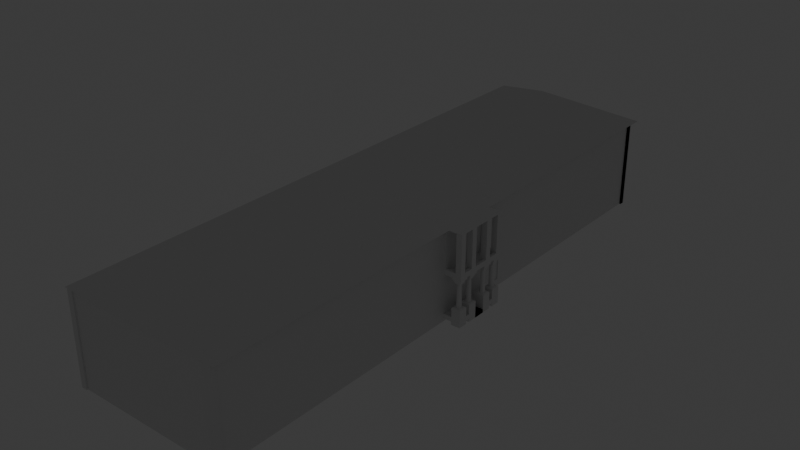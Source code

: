 # Source: Ucilishte_5_1_.blend  (saved by Blender 4.2.66; exported with 4.5.12 LTS)
import bpy
from mathutils import Matrix  # noqa: F401  (used for matrix-valued properties, if any)

bpy.ops.wm.read_factory_settings(use_empty=True)
scene = bpy.context.scene
scene.name = 'Scene'

# ---- collections
col_collection = bpy.data.collections.new('Collection'); scene.collection.children.link(col_collection)

# ---- materials (node trees are filled in below, after node groups)
mat_material = bpy.data.materials.new('Material')
mat_material.alpha_threshold = 0.0
mat_material.roughness = 0.5
mat_material.line_color = (0.0, 0.0, 0.0, 1.0)

# ---- material node trees
mat_material.use_nodes = True; mat_material.node_tree.nodes.clear()
_N = mat_material.node_tree.nodes; _L = mat_material.node_tree.links
n0 = _N.new('ShaderNodeOutputMaterial'); n0.name = 'Material Output'; n0.location = (300, 300)
n1 = _N.new('ShaderNodeBsdfPrincipled'); n1.name = 'Principled BSDF'; n1.location = (10, 300)
n1.inputs[3].default_value = 1.45
_L.new(n1.outputs[0], n0.inputs[0])
n0.is_active_output = True

# ---- world
world_world = bpy.data.worlds.new('World'); scene.world = world_world
world_world.use_nodes = True; world_world.node_tree.nodes.clear()
_N = world_world.node_tree.nodes; _L = world_world.node_tree.links
n0 = _N.new('ShaderNodeOutputWorld'); n0.name = 'World Output'; n0.location = (300, 300)
n1 = _N.new('ShaderNodeBackground'); n1.name = 'Background'; n1.location = (10, 300)
n1.inputs[0].default_value = (0.05088, 0.05088, 0.05088, 1.0)
_L.new(n1.outputs[0], n0.inputs[0])
n0.is_active_output = True
world_world.color = (0.05088, 0.05088, 0.05088)
world_world.sun_shadow_jitter_overblur = 0.0

# ---- lights
light_light = bpy.data.lights.new('Light', 'POINT')
light_light.energy = 1000.0
light_light.shadow_soft_size = 0.1

# ---- meshes
me_cube = bpy.data.meshes.new('Cube')
me_cube.from_pydata([(-1.405, 27.14, 5.31), (-1.405, 27.14, -4.29), (-1.405, -32.96, 5.31), (-1.405, -32.96, -4.29), (-18.11, 27.14, 5.31), (-18.11, 27.14, -4.29), (-18.11, -32.96, 5.31), (-18.11, -32.96, -4.29)], [], [(0, 4, 6, 2), (3, 2, 6, 7), (7, 6, 4, 5), (5, 1, 3, 7), (1, 0, 2, 3), (5, 4, 0, 1)])
_uv = me_cube.uv_layers.new(name='UVMap')
_uv.uv.foreach_set('vector', [0.625, 0.5, 0.875, 0.5, 0.875, 0.75, 0.625, 0.75, 0.375, 0.75, 0.625, 0.75, 0.625, 1.0, 0.375, 1.0, 0.375, 0.0, 0.625, 0.0, 0.625, 0.25, 0.375, 0.25, 0.125, 0.5, 0.375, 0.5, 0.375, 0.75, 0.125, 0.75, 0.375, 0.5, 0.625, 0.5, 0.625, 0.75, 0.375, 0.75, 0.375, 0.25, 0.625, 0.25, 0.625, 0.5, 0.375, 0.5])
me_cube.materials.append(mat_material)
me_cube.use_mirror_vertex_groups = False
me_cube.update()
me_cube_001 = bpy.data.meshes.new('Cube.001')
me_cube_001.from_pydata([(-1.0, -2.893, 0.0), (-1.0, 2.893, 0.0), (0.006, 2.361, 2.0), (1.0, -2.893, 0.0), (0.006, -2.361, 2.0), (1.0, 2.893, 0.0)], [], [(0, 4, 2, 1), (1, 2, 5), (5, 2, 4, 3), (3, 4, 0), (1, 5, 3, 0)])
_uv = me_cube_001.uv_layers.new(name='UVMap')
_uv.uv.foreach_set('vector', [0.375, 0.0, 0.625, 0.0, 0.625, 0.25, 0.375, 0.25, 0.375, 0.25, 0.625, 0.5, 0.375, 0.5, 0.375, 0.5, 0.625, 0.5, 0.625, 0.75, 0.375, 0.75, 0.375, 0.75, 0.625, 1.0, 0.375, 1.0, 0.125, 0.5, 0.375, 0.5, 0.375, 0.75, 0.125, 0.75])
me_cube_001.update()
me_cube_002 = bpy.data.meshes.new('Cube.002')
me_cube_002.from_pydata([(1.901, -3.0, -0.03), (1.901, -3.0, 0.03), (-8.941e-08, -3.0, -0.03), (-8.941e-08, -3.0, 0.03), (1.901, 3.0, -0.03), (1.901, 3.0, 0.03), (-2.682e-07, 3.0, -0.03), (-2.682e-07, 3.0, 0.03)], [], [(0, 1, 3, 2), (2, 3, 7, 6), (6, 7, 5, 4), (4, 5, 1, 0), (2, 6, 4, 0), (7, 3, 1, 5)])
_uv = me_cube_002.uv_layers.new(name='UVMap')
_uv.uv.foreach_set('vector', [0.375, 0.0, 0.625, 0.0, 0.625, 0.25, 0.375, 0.25, 0.375, 0.25, 0.625, 0.25, 0.625, 0.5, 0.375, 0.5, 0.375, 0.5, 0.625, 0.5, 0.625, 0.75, 0.375, 0.75, 0.375, 0.75, 0.625, 0.75, 0.625, 1.0, 0.375, 1.0, 0.125, 0.5, 0.375, 0.5, 0.375, 0.75, 0.125, 0.75, 0.625, 0.5, 0.875, 0.5, 0.875, 0.75, 0.625, 0.75])
me_cube_002.update()
me_cube_003 = bpy.data.meshes.new('Cube.003')
me_cube_003.from_pydata([(-0.305, 0.0, -0.49), (-0.305, 0.0, 4.026), (-0.305, 0.61, -0.49), (-0.305, 0.61, 4.026), (0.305, 0.0, -0.49), (0.305, 0.0, 4.026), (0.305, 0.61, -0.49), (0.305, 0.61, 4.026)], [], [(0, 1, 3, 2), (2, 3, 7, 6), (6, 7, 5, 4), (4, 5, 1, 0), (2, 6, 4, 0), (7, 3, 1, 5)])
_uv = me_cube_003.uv_layers.new(name='UVMap')
_uv.uv.foreach_set('vector', [0.375, 0.0, 0.625, 0.0, 0.625, 0.25, 0.375, 0.25, 0.375, 0.25, 0.625, 0.25, 0.625, 0.5, 0.375, 0.5, 0.375, 0.5, 0.625, 0.5, 0.625, 0.75, 0.375, 0.75, 0.375, 0.75, 0.625, 0.75, 0.625, 1.0, 0.375, 1.0, 0.125, 0.5, 0.375, 0.5, 0.375, 0.75, 0.125, 0.75, 0.625, 0.5, 0.875, 0.5, 0.875, 0.75, 0.625, 0.75])
me_cube_003.update()
me_cube_005 = bpy.data.meshes.new('Cube.005')
me_cube_005.from_pydata([(-0.305, 0.0, -0.49), (-0.305, 0.0, 4.02), (-0.305, 0.61, -0.49), (-0.305, 0.61, 4.02), (0.305, 0.0, -0.49), (0.305, 0.0, 4.02), (0.305, 0.61, -0.49), (0.305, 0.61, 4.02)], [], [(0, 1, 3, 2), (2, 3, 7, 6), (6, 7, 5, 4), (4, 5, 1, 0), (2, 6, 4, 0), (7, 3, 1, 5)])
_uv = me_cube_005.uv_layers.new(name='UVMap')
_uv.uv.foreach_set('vector', [0.375, 0.0, 0.625, 0.0, 0.625, 0.25, 0.375, 0.25, 0.375, 0.25, 0.625, 0.25, 0.625, 0.5, 0.375, 0.5, 0.375, 0.5, 0.625, 0.5, 0.625, 0.75, 0.375, 0.75, 0.375, 0.75, 0.625, 0.75, 0.625, 1.0, 0.375, 1.0, 0.125, 0.5, 0.375, 0.5, 0.375, 0.75, 0.125, 0.75, 0.625, 0.5, 0.875, 0.5, 0.875, 0.75, 0.625, 0.75])
me_cube_005.update()
me_cube_006 = bpy.data.meshes.new('Cube.006')
me_cube_006.from_pydata([(-0.305, -0.305, 1.49e-07), (-0.305, -0.305, 4.516), (-0.305, 0.305, 1.49e-07), (-0.305, 0.305, 4.516), (0.305, -0.305, 1.49e-07), (0.305, -0.305, 4.516), (0.305, 0.305, 1.49e-07), (0.305, 0.305, 4.516)], [], [(0, 1, 3, 2), (2, 3, 7, 6), (6, 7, 5, 4), (4, 5, 1, 0), (2, 6, 4, 0), (7, 3, 1, 5)])
_uv = me_cube_006.uv_layers.new(name='UVMap')
_uv.uv.foreach_set('vector', [0.375, 0.0, 0.625, 0.0, 0.625, 0.25, 0.375, 0.25, 0.375, 0.25, 0.625, 0.25, 0.625, 0.5, 0.375, 0.5, 0.375, 0.5, 0.625, 0.5, 0.625, 0.75, 0.375, 0.75, 0.375, 0.75, 0.625, 0.75, 0.625, 1.0, 0.375, 1.0, 0.125, 0.5, 0.375, 0.5, 0.375, 0.75, 0.125, 0.75, 0.625, 0.5, 0.875, 0.5, 0.875, 0.75, 0.625, 0.75])
me_cube_006.update()
me_cube_007 = bpy.data.meshes.new('Cube.007')
me_cube_007.from_pydata([(-0.305, 0.0, -0.49), (-0.305, 0.0, 4.026), (-0.305, 0.61, -0.49), (-0.305, 0.61, 4.026), (0.305, 0.0, -0.49), (0.305, 0.0, 4.026), (0.305, 0.61, -0.49), (0.305, 0.61, 4.026)], [], [(0, 1, 3, 2), (2, 3, 7, 6), (6, 7, 5, 4), (4, 5, 1, 0), (2, 6, 4, 0), (7, 3, 1, 5)])
_uv = me_cube_007.uv_layers.new(name='UVMap')
_uv.uv.foreach_set('vector', [0.375, 0.0, 0.625, 0.0, 0.625, 0.25, 0.375, 0.25, 0.375, 0.25, 0.625, 0.25, 0.625, 0.5, 0.375, 0.5, 0.375, 0.5, 0.625, 0.5, 0.625, 0.75, 0.375, 0.75, 0.375, 0.75, 0.625, 0.75, 0.625, 1.0, 0.375, 1.0, 0.125, 0.5, 0.375, 0.5, 0.375, 0.75, 0.125, 0.75, 0.625, 0.5, 0.875, 0.5, 0.875, 0.75, 0.625, 0.75])
me_cube_007.update()
me_cube_008 = bpy.data.meshes.new('Cube.008')
me_cube_008.from_pydata([(-0.0001321, 5.394e-07, -0.001116), (-0.0001321, 5.394e-07, 4.509), (-0.0001321, 0.46, -0.001116), (-0.0001321, 0.46, 4.509), (0.1399, 5.394e-07, -0.001116), (0.1399, 5.394e-07, 4.509), (0.1399, 0.46, -0.001116), (0.1399, 0.46, 4.509)], [], [(0, 1, 3, 2), (2, 3, 7, 6), (6, 7, 5, 4), (4, 5, 1, 0), (2, 6, 4, 0), (7, 3, 1, 5)])
_uv = me_cube_008.uv_layers.new(name='UVMap')
_uv.uv.foreach_set('vector', [0.375, 0.0, 0.625, 0.0, 0.625, 0.25, 0.375, 0.25, 0.375, 0.25, 0.625, 0.25, 0.625, 0.5, 0.375, 0.5, 0.375, 0.5, 0.625, 0.5, 0.625, 0.75, 0.375, 0.75, 0.375, 0.75, 0.625, 0.75, 0.625, 1.0, 0.375, 1.0, 0.125, 0.5, 0.375, 0.5, 0.375, 0.75, 0.125, 0.75, 0.625, 0.5, 0.875, 0.5, 0.875, 0.75, 0.625, 0.75])
me_cube_008.update()
me_cube_009 = bpy.data.meshes.new('Cube.009')
me_cube_009.from_pydata([(-0.0001321, 5.394e-07, -0.0002704), (-0.0001321, 5.394e-07, 4.51), (-0.0001321, 0.46, -0.0002704), (-0.0001321, 0.46, 4.51), (0.1399, 5.394e-07, -0.0002704), (0.1399, 5.394e-07, 4.51), (0.1399, 0.46, -0.0002704), (0.1399, 0.46, 4.51)], [], [(0, 1, 3, 2), (2, 3, 7, 6), (6, 7, 5, 4), (4, 5, 1, 0), (2, 6, 4, 0), (7, 3, 1, 5)])
_uv = me_cube_009.uv_layers.new(name='UVMap')
_uv.uv.foreach_set('vector', [0.375, 0.0, 0.625, 0.0, 0.625, 0.25, 0.375, 0.25, 0.375, 0.25, 0.625, 0.25, 0.625, 0.5, 0.375, 0.5, 0.375, 0.5, 0.625, 0.5, 0.625, 0.75, 0.375, 0.75, 0.375, 0.75, 0.625, 0.75, 0.625, 1.0, 0.375, 1.0, 0.125, 0.5, 0.375, 0.5, 0.375, 0.75, 0.125, 0.75, 0.625, 0.5, 0.875, 0.5, 0.875, 0.75, 0.625, 0.75])
me_cube_009.update()
me_cube_010 = bpy.data.meshes.new('Cube.010')
me_cube_010.from_pydata([(-0.1525, -0.82, -0.25), (-0.1525, -0.82, 0.25), (-0.1525, 0.74, -0.25), (-0.1525, 0.74, 0.25), (0.1525, -0.82, -0.25), (0.1525, -0.82, 0.25), (0.1525, 0.74, -0.25), (0.1525, 0.74, 0.25)], [], [(0, 1, 3, 2), (2, 3, 7, 6), (6, 7, 5, 4), (4, 5, 1, 0), (2, 6, 4, 0), (7, 3, 1, 5)])
_uv = me_cube_010.uv_layers.new(name='UVMap')
_uv.uv.foreach_set('vector', [0.375, 0.0, 0.625, 0.0, 0.625, 0.25, 0.375, 0.25, 0.375, 0.25, 0.625, 0.25, 0.625, 0.5, 0.375, 0.5, 0.375, 0.5, 0.625, 0.5, 0.625, 0.75, 0.375, 0.75, 0.375, 0.75, 0.625, 0.75, 0.625, 1.0, 0.375, 1.0, 0.125, 0.5, 0.375, 0.5, 0.375, 0.75, 0.125, 0.75, 0.625, 0.5, 0.875, 0.5, 0.875, 0.75, 0.625, 0.75])
me_cube_010.update()
me_cube_011 = bpy.data.meshes.new('Cube.011')
me_cube_011.from_pydata([(-0.1525, -0.2297, -0.25), (-0.1525, -0.2297, 0.25), (-0.1525, 0.7703, -0.25), (-0.1525, 0.7703, 0.25), (0.1525, -0.2297, -0.25), (0.1525, -0.2297, 0.25), (0.1525, 0.7703, -0.25), (0.1525, 0.7703, 0.25)], [], [(0, 1, 3, 2), (2, 3, 7, 6), (6, 7, 5, 4), (4, 5, 1, 0), (2, 6, 4, 0), (7, 3, 1, 5)])
_uv = me_cube_011.uv_layers.new(name='UVMap')
_uv.uv.foreach_set('vector', [0.375, 0.0, 0.625, 0.0, 0.625, 0.25, 0.375, 0.25, 0.375, 0.25, 0.625, 0.25, 0.625, 0.5, 0.375, 0.5, 0.375, 0.5, 0.625, 0.5, 0.625, 0.75, 0.375, 0.75, 0.375, 0.75, 0.625, 0.75, 0.625, 1.0, 0.375, 1.0, 0.125, 0.5, 0.375, 0.5, 0.375, 0.75, 0.125, 0.75, 0.625, 0.5, 0.875, 0.5, 0.875, 0.75, 0.625, 0.75])
me_cube_011.update()
me_cube_004 = bpy.data.meshes.new('Cube.004')
me_cube_004.from_pydata([(-0.1525, -0.2297, -0.25), (-0.1525, -0.2297, 0.25), (-0.1525, 0.7703, -0.25), (-0.1525, 0.7703, 0.25), (0.1525, -0.2297, -0.25), (0.1525, -0.2297, 0.25), (0.1525, 0.7703, -0.25), (0.1525, 0.7703, 0.25)], [], [(0, 1, 3, 2), (2, 3, 7, 6), (6, 7, 5, 4), (4, 5, 1, 0), (2, 6, 4, 0), (7, 3, 1, 5)])
_uv = me_cube_004.uv_layers.new(name='UVMap')
_uv.uv.foreach_set('vector', [0.375, 0.0, 0.625, 0.0, 0.625, 0.25, 0.375, 0.25, 0.375, 0.25, 0.625, 0.25, 0.625, 0.5, 0.375, 0.5, 0.375, 0.5, 0.625, 0.5, 0.625, 0.75, 0.375, 0.75, 0.375, 0.75, 0.625, 0.75, 0.625, 1.0, 0.375, 1.0, 0.125, 0.5, 0.375, 0.5, 0.375, 0.75, 0.125, 0.75, 0.625, 0.5, 0.875, 0.5, 0.875, 0.75, 0.625, 0.75])
me_cube_004.update()
me_cube_012 = bpy.data.meshes.new('Cube.012')
me_cube_012.from_pydata([(-0.1525, -0.7823, -0.25), (-0.1525, -0.7823, 0.25), (-0.1525, 0.3685, -0.25), (-0.1525, 0.3685, 0.25), (0.1525, -0.7823, -0.25), (0.1525, -0.7823, 0.25), (0.1525, 0.3685, -0.25), (0.1525, 0.3685, 0.25)], [], [(0, 1, 3, 2), (2, 3, 7, 6), (6, 7, 5, 4), (4, 5, 1, 0), (2, 6, 4, 0), (7, 3, 1, 5)])
_uv = me_cube_012.uv_layers.new(name='UVMap')
_uv.uv.foreach_set('vector', [0.375, 0.0, 0.625, 0.0, 0.625, 0.25, 0.375, 0.25, 0.375, 0.25, 0.625, 0.25, 0.625, 0.5, 0.375, 0.5, 0.375, 0.5, 0.625, 0.5, 0.625, 0.75, 0.375, 0.75, 0.375, 0.75, 0.625, 0.75, 0.625, 1.0, 0.375, 1.0, 0.125, 0.5, 0.375, 0.5, 0.375, 0.75, 0.125, 0.75, 0.625, 0.5, 0.875, 0.5, 0.875, 0.75, 0.625, 0.75])
me_cube_012.update()
me_cube_014 = bpy.data.meshes.new('Cube.014')
me_cube_014.from_pydata([(-0.1525, -0.7823, -0.25), (-0.1525, -0.7823, 0.25), (-0.1525, 0.3685, -0.25), (-0.1525, 0.3685, 0.25), (0.1525, -0.7823, -0.25), (0.1525, -0.7823, 0.25), (0.1525, 0.3685, -0.25), (0.1525, 0.3685, 0.25)], [], [(0, 1, 3, 2), (2, 3, 7, 6), (6, 7, 5, 4), (4, 5, 1, 0), (2, 6, 4, 0), (7, 3, 1, 5)])
_uv = me_cube_014.uv_layers.new(name='UVMap')
_uv.uv.foreach_set('vector', [0.375, 0.0, 0.625, 0.0, 0.625, 0.25, 0.375, 0.25, 0.375, 0.25, 0.625, 0.25, 0.625, 0.5, 0.375, 0.5, 0.375, 0.5, 0.625, 0.5, 0.625, 0.75, 0.375, 0.75, 0.375, 0.75, 0.625, 0.75, 0.625, 1.0, 0.375, 1.0, 0.125, 0.5, 0.375, 0.5, 0.375, 0.75, 0.125, 0.75, 0.625, 0.5, 0.875, 0.5, 0.875, 0.75, 0.625, 0.75])
me_cube_014.update()
me_cube_015 = bpy.data.meshes.new('Cube.015')
me_cube_015.from_pydata([(-1.9, -6.0, -0.06001), (-1.9, -6.0, -1.099e-05), (-1.9, -7.153e-07, -0.06001), (-1.9, -7.153e-07, -1.099e-05), (9.06e-07, -6.0, -0.06001), (9.06e-07, -6.0, -1.099e-05), (9.06e-07, -7.153e-07, -0.06001), (9.06e-07, -7.153e-07, -1.099e-05)], [], [(0, 1, 3, 2), (2, 3, 7, 6), (6, 7, 5, 4), (4, 5, 1, 0), (2, 6, 4, 0), (7, 3, 1, 5)])
_uv = me_cube_015.uv_layers.new(name='UVMap')
_uv.uv.foreach_set('vector', [0.375, 0.0, 0.625, 0.0, 0.625, 0.25, 0.375, 0.25, 0.375, 0.25, 0.625, 0.25, 0.625, 0.5, 0.375, 0.5, 0.375, 0.5, 0.625, 0.5, 0.625, 0.75, 0.375, 0.75, 0.375, 0.75, 0.625, 0.75, 0.625, 1.0, 0.375, 1.0, 0.125, 0.5, 0.375, 0.5, 0.375, 0.75, 0.125, 0.75, 0.625, 0.5, 0.875, 0.5, 0.875, 0.75, 0.625, 0.75])
me_cube_015.update()
me_cube_017 = bpy.data.meshes.new('Cube.017')
me_cube_017.from_pydata([(-0.49, -0.49, 1.937e-07), (-0.49, -0.49, 0.2), (-0.49, 0.49, 1.937e-07), (-0.49, 0.49, 0.2), (0.49, -0.49, 1.937e-07), (0.49, -0.49, 0.2), (0.49, 0.49, 1.937e-07), (0.49, 0.49, 0.2)], [], [(0, 1, 3, 2), (2, 3, 7, 6), (6, 7, 5, 4), (4, 5, 1, 0), (2, 6, 4, 0), (7, 3, 1, 5)])
_uv = me_cube_017.uv_layers.new(name='UVMap')
_uv.uv.foreach_set('vector', [0.375, 0.0, 0.625, 0.0, 0.625, 0.25, 0.375, 0.25, 0.375, 0.25, 0.625, 0.25, 0.625, 0.5, 0.375, 0.5, 0.375, 0.5, 0.625, 0.5, 0.625, 0.75, 0.375, 0.75, 0.375, 0.75, 0.625, 0.75, 0.625, 1.0, 0.375, 1.0, 0.125, 0.5, 0.375, 0.5, 0.375, 0.75, 0.125, 0.75, 0.625, 0.5, 0.875, 0.5, 0.875, 0.75, 0.625, 0.75])
me_cube_017.update()
me_cube_018 = bpy.data.meshes.new('Cube.018')
me_cube_018.from_pydata([(-0.98, -0.98, -0.2), (-0.98, -0.98, 0.0), (-0.98, -1.168e-07, -0.2), (-0.98, -1.168e-07, 0.0), (9.346e-07, -0.98, -0.2), (9.346e-07, -0.98, 0.0), (9.346e-07, -1.168e-07, -0.2), (9.346e-07, -1.168e-07, 0.0)], [], [(0, 1, 3, 2), (2, 3, 7, 6), (6, 7, 5, 4), (4, 5, 1, 0), (2, 6, 4, 0), (7, 3, 1, 5)])
_uv = me_cube_018.uv_layers.new(name='UVMap')
_uv.uv.foreach_set('vector', [0.375, 0.0, 0.625, 0.0, 0.625, 0.25, 0.375, 0.25, 0.375, 0.25, 0.625, 0.25, 0.625, 0.5, 0.375, 0.5, 0.375, 0.5, 0.625, 0.5, 0.625, 0.75, 0.375, 0.75, 0.375, 0.75, 0.625, 0.75, 0.625, 1.0, 0.375, 1.0, 0.125, 0.5, 0.375, 0.5, 0.375, 0.75, 0.125, 0.75, 0.625, 0.5, 0.875, 0.5, 0.875, 0.75, 0.625, 0.75])
me_cube_018.update()
me_cube_019 = bpy.data.meshes.new('Cube.019')
me_cube_019.from_pydata([(-0.49, -0.49, -0.2), (-0.49, -0.49, -9.537e-08), (-0.49, 0.49, -0.2), (-0.49, 0.49, -9.537e-08), (0.49, -0.49, -0.2), (0.49, -0.49, -9.537e-08), (0.49, 0.49, -0.2), (0.49, 0.49, -9.537e-08)], [], [(0, 1, 3, 2), (2, 3, 7, 6), (6, 7, 5, 4), (4, 5, 1, 0), (2, 6, 4, 0), (7, 3, 1, 5)])
_uv = me_cube_019.uv_layers.new(name='UVMap')
_uv.uv.foreach_set('vector', [0.375, 0.0, 0.625, 0.0, 0.625, 0.25, 0.375, 0.25, 0.375, 0.25, 0.625, 0.25, 0.625, 0.5, 0.375, 0.5, 0.375, 0.5, 0.625, 0.5, 0.625, 0.75, 0.375, 0.75, 0.375, 0.75, 0.625, 0.75, 0.625, 1.0, 0.375, 1.0, 0.125, 0.5, 0.375, 0.5, 0.375, 0.75, 0.125, 0.75, 0.625, 0.5, 0.875, 0.5, 0.875, 0.75, 0.625, 0.75])
me_cube_019.update()
me_cube_020 = bpy.data.meshes.new('Cube.020')
me_cube_020.from_pydata([(-0.49, -0.49, -0.2), (-0.49, -0.49, -9.537e-08), (-0.49, 0.49, -0.2), (-0.49, 0.49, -9.537e-08), (0.49, -0.49, -0.2), (0.49, -0.49, -9.537e-08), (0.49, 0.49, -0.2), (0.49, 0.49, -9.537e-08)], [], [(0, 1, 3, 2), (2, 3, 7, 6), (6, 7, 5, 4), (4, 5, 1, 0), (2, 6, 4, 0), (7, 3, 1, 5)])
_uv = me_cube_020.uv_layers.new(name='UVMap')
_uv.uv.foreach_set('vector', [0.375, 0.0, 0.625, 0.0, 0.625, 0.25, 0.375, 0.25, 0.375, 0.25, 0.625, 0.25, 0.625, 0.5, 0.375, 0.5, 0.375, 0.5, 0.625, 0.5, 0.625, 0.75, 0.375, 0.75, 0.375, 0.75, 0.625, 0.75, 0.625, 1.0, 0.375, 1.0, 0.125, 0.5, 0.375, 0.5, 0.375, 0.75, 0.125, 0.75, 0.625, 0.5, 0.875, 0.5, 0.875, 0.75, 0.625, 0.75])
me_cube_020.update()
me_cube_021 = bpy.data.meshes.new('Cube.021')
me_cube_021.from_pydata([(-0.7504, -0.7504, -1.7), (-1.347, -1.347, -1.729e-06), (-0.7504, 0.7504, -1.7), (-1.347, 1.347, -1.729e-06), (0.7504, -0.7504, -1.7), (1.347, -1.347, -1.729e-06), (0.7504, 0.7504, -1.7), (1.347, 1.347, -1.729e-06)], [], [(0, 1, 3, 2), (2, 3, 7, 6), (6, 7, 5, 4), (4, 5, 1, 0), (2, 6, 4, 0), (7, 3, 1, 5)])
_uv = me_cube_021.uv_layers.new(name='UVMap')
_uv.uv.foreach_set('vector', [0.375, 0.0, 0.625, 0.0, 0.625, 0.25, 0.375, 0.25, 0.375, 0.25, 0.625, 0.25, 0.625, 0.5, 0.375, 0.5, 0.375, 0.5, 0.625, 0.5, 0.625, 0.75, 0.375, 0.75, 0.375, 0.75, 0.625, 0.75, 0.625, 1.0, 0.375, 1.0, 0.125, 0.5, 0.375, 0.5, 0.375, 0.75, 0.125, 0.75, 0.625, 0.5, 0.875, 0.5, 0.875, 0.75, 0.625, 0.75])
me_cube_021.update()
me_cube_022 = bpy.data.meshes.new('Cube.022')
me_cube_022.from_pydata([(-0.7504, -0.7504, -1.7), (-1.347, -1.347, -1.729e-06), (-0.7504, 0.7504, -1.7), (-1.347, 1.347, -1.729e-06), (0.7504, -0.7504, -1.7), (1.347, -1.347, -1.729e-06), (0.7504, 0.7504, -1.7), (1.347, 1.347, -1.729e-06)], [], [(0, 1, 3, 2), (2, 3, 7, 6), (6, 7, 5, 4), (4, 5, 1, 0), (2, 6, 4, 0), (7, 3, 1, 5)])
_uv = me_cube_022.uv_layers.new(name='UVMap')
_uv.uv.foreach_set('vector', [0.375, 0.0, 0.625, 0.0, 0.625, 0.25, 0.375, 0.25, 0.375, 0.25, 0.625, 0.25, 0.625, 0.5, 0.375, 0.5, 0.375, 0.5, 0.625, 0.5, 0.625, 0.75, 0.375, 0.75, 0.375, 0.75, 0.625, 0.75, 0.625, 1.0, 0.375, 1.0, 0.125, 0.5, 0.375, 0.5, 0.375, 0.75, 0.125, 0.75, 0.625, 0.5, 0.875, 0.5, 0.875, 0.75, 0.625, 0.75])
me_cube_022.update()
me_cube_023 = bpy.data.meshes.new('Cube.023')
me_cube_023.from_pydata([(-0.7504, -0.7504, -1.7), (-1.347, -1.347, -1.729e-06), (-0.7504, 0.7504, -1.7), (-1.347, 1.347, -1.729e-06), (0.7504, -0.7504, -1.7), (1.347, -1.347, -1.729e-06), (0.7504, 0.7504, -1.7), (1.347, 1.347, -1.729e-06)], [], [(0, 1, 3, 2), (2, 3, 7, 6), (6, 7, 5, 4), (4, 5, 1, 0), (2, 6, 4, 0), (7, 3, 1, 5)])
_uv = me_cube_023.uv_layers.new(name='UVMap')
_uv.uv.foreach_set('vector', [0.375, 0.0, 0.625, 0.0, 0.625, 0.25, 0.375, 0.25, 0.375, 0.25, 0.625, 0.25, 0.625, 0.5, 0.375, 0.5, 0.375, 0.5, 0.625, 0.5, 0.625, 0.75, 0.375, 0.75, 0.375, 0.75, 0.625, 0.75, 0.625, 1.0, 0.375, 1.0, 0.125, 0.5, 0.375, 0.5, 0.375, 0.75, 0.125, 0.75, 0.625, 0.5, 0.875, 0.5, 0.875, 0.75, 0.625, 0.75])
me_cube_023.update()
me_cube_024 = bpy.data.meshes.new('Cube.024')
me_cube_024.from_pydata([(-0.7504, -0.7504, -1.7), (-1.347, -1.347, -1.729e-06), (-0.7504, 0.7504, -1.7), (-1.347, 1.347, -1.729e-06), (0.7504, -0.7504, -1.7), (1.347, -1.347, -1.729e-06), (0.7504, 0.7504, -1.7), (1.347, 1.347, -1.729e-06)], [], [(0, 1, 3, 2), (2, 3, 7, 6), (6, 7, 5, 4), (4, 5, 1, 0), (2, 6, 4, 0), (7, 3, 1, 5)])
_uv = me_cube_024.uv_layers.new(name='UVMap')
_uv.uv.foreach_set('vector', [0.375, 0.0, 0.625, 0.0, 0.625, 0.25, 0.375, 0.25, 0.375, 0.25, 0.625, 0.25, 0.625, 0.5, 0.375, 0.5, 0.375, 0.5, 0.625, 0.5, 0.625, 0.75, 0.375, 0.75, 0.375, 0.75, 0.625, 0.75, 0.625, 1.0, 0.375, 1.0, 0.125, 0.5, 0.375, 0.5, 0.375, 0.75, 0.125, 0.75, 0.625, 0.5, 0.875, 0.5, 0.875, 0.75, 0.625, 0.75])
me_cube_024.update()
me_cylinder_001 = bpy.data.meshes.new('Cylinder.001')
me_cylinder_001.from_pydata([(0.0, 1.0, -3.4), (6.427e-07, 0.8315, -5.948e-07), (0.1951, 0.9808, -3.4), (0.1622, 0.8155, -5.948e-07), (0.3827, 0.9239, -3.4), (0.3182, 0.7682, -5.948e-07), (0.5556, 0.8315, -3.4), (0.462, 0.6914, -5.948e-07), (0.7071, 0.7071, -3.4), (0.588, 0.588, -5.948e-07), (0.8315, 0.5556, -3.4), (0.6914, 0.462, -5.948e-07), (0.9239, 0.3827, -3.4), (0.7682, 0.3182, -5.948e-07), (0.9808, 0.1951, -3.4), (0.8155, 0.1622, -5.948e-07), (1.0, -9.537e-07, -3.4), (0.8315, -1.114e-06, -5.948e-07), (0.9808, -0.1951, -3.4), (0.8155, -0.1622, -5.948e-07), (0.9239, -0.3827, -3.4), (0.7682, -0.3182, -5.948e-07), (0.8315, -0.5556, -3.4), (0.6914, -0.462, -5.948e-07), (0.7071, -0.7071, -3.4), (0.588, -0.588, -5.948e-07), (0.5556, -0.8315, -3.4), (0.462, -0.6914, -5.948e-07), (0.3827, -0.9239, -3.4), (0.3182, -0.7682, -5.948e-07), (0.1951, -0.9808, -3.4), (0.1622, -0.8155, -5.948e-07), (0.0, -1.0, -3.4), (6.427e-07, -0.8315, -5.948e-07), (-0.1951, -0.9808, -3.4), (-0.1622, -0.8155, -5.948e-07), (-0.3827, -0.9239, -3.4), (-0.3182, -0.7682, -5.948e-07), (-0.5556, -0.8315, -3.4), (-0.462, -0.6914, -5.948e-07), (-0.7071, -0.7071, -3.4), (-0.588, -0.588, -5.948e-07), (-0.8315, -0.5556, -3.4), (-0.6914, -0.462, -5.948e-07), (-0.9239, -0.3827, -3.4), (-0.7682, -0.3182, -5.948e-07), (-0.9808, -0.1951, -3.4), (-0.8155, -0.1622, -5.948e-07), (-1.0, -9.537e-07, -3.4), (-0.8315, -1.114e-06, -5.948e-07), (-0.9808, 0.1951, -3.4), (-0.8155, 0.1622, -5.948e-07), (-0.9239, 0.3827, -3.4), (-0.7682, 0.3182, -5.948e-07), (-0.8315, 0.5556, -3.4), (-0.6914, 0.462, -5.948e-07), (-0.7071, 0.7071, -3.4), (-0.588, 0.588, -5.948e-07), (-0.5556, 0.8315, -3.4), (-0.462, 0.6914, -5.948e-07), (-0.3827, 0.9239, -3.4), (-0.3182, 0.7682, -5.948e-07), (-0.1951, 0.9808, -3.4), (-0.1622, 0.8155, -5.948e-07)], [], [(0, 1, 3, 2), (2, 3, 5, 4), (4, 5, 7, 6), (6, 7, 9, 8), (8, 9, 11, 10), (10, 11, 13, 12), (12, 13, 15, 14), (14, 15, 17, 16), (16, 17, 19, 18), (18, 19, 21, 20), (20, 21, 23, 22), (22, 23, 25, 24), (24, 25, 27, 26), (26, 27, 29, 28), (28, 29, 31, 30), (30, 31, 33, 32), (32, 33, 35, 34), (34, 35, 37, 36), (36, 37, 39, 38), (38, 39, 41, 40), (40, 41, 43, 42), (42, 43, 45, 44), (44, 45, 47, 46), (46, 47, 49, 48), (48, 49, 51, 50), (50, 51, 53, 52), (52, 53, 55, 54), (54, 55, 57, 56), (56, 57, 59, 58), (58, 59, 61, 60), (3, 1, 63, 61, 59, 57, 55, 53, 51, 49, 47, 45, 43, 41, 39, 37, 35, 33, 31, 29, 27, 25, 23, 21, 19, 17, 15, 13, 11, 9, 7, 5), (60, 61, 63, 62), (62, 63, 1, 0), (0, 2, 4, 6, 8, 10, 12, 14, 16, 18, 20, 22, 24, 26, 28, 30, 32, 34, 36, 38, 40, 42, 44, 46, 48, 50, 52, 54, 56, 58, 60, 62)])
_uv = me_cylinder_001.uv_layers.new(name='UVMap')
_uv.uv.foreach_set('vector', [1.0, 0.5, 1.0, 1.0, 0.9688, 1.0, 0.9688, 0.5, 0.9688, 0.5, 0.9688, 1.0, 0.9375, 1.0, 0.9375, 0.5, 0.9375, 0.5, 0.9375, 1.0, 0.9062, 1.0, 0.9062, 0.5, 0.9062, 0.5, 0.9062, 1.0, 0.875, 1.0, 0.875, 0.5, 0.875, 0.5, 0.875, 1.0, 0.8438, 1.0, 0.8438, 0.5, 0.8438, 0.5, 0.8438, 1.0, 0.8125, 1.0, 0.8125, 0.5, 0.8125, 0.5, 0.8125, 1.0, 0.7812, 1.0, 0.7812, 0.5, 0.7812, 0.5, 0.7812, 1.0, 0.75, 1.0, 0.75, 0.5, 0.75, 0.5, 0.75, 1.0, 0.7188, 1.0, 0.7188, 0.5, 0.7188, 0.5, 0.7188, 1.0, 0.6875, 1.0, 0.6875, 0.5, 0.6875, 0.5, 0.6875, 1.0, 0.6562, 1.0, 0.6562, 0.5, 0.6562, 0.5, 0.6562, 1.0, 0.625, 1.0, 0.625, 0.5, 0.625, 0.5, 0.625, 1.0, 0.5938, 1.0, 0.5938, 0.5, 0.5938, 0.5, 0.5938, 1.0, 0.5625, 1.0, 0.5625, 0.5, 0.5625, 0.5, 0.5625, 1.0, 0.5312, 1.0, 0.5312, 0.5, 0.5312, 0.5, 0.5312, 1.0, 0.5, 1.0, 0.5, 0.5, 0.5, 0.5, 0.5, 1.0, 0.4688, 1.0, 0.4688, 0.5, 0.4688, 0.5, 0.4688, 1.0, 0.4375, 1.0, 0.4375, 0.5, 0.4375, 0.5, 0.4375, 1.0, 0.4062, 1.0, 0.4062, 0.5, 0.4062, 0.5, 0.4062, 1.0, 0.375, 1.0, 0.375, 0.5, 0.375, 0.5, 0.375, 1.0, 0.3438, 1.0, 0.3438, 0.5, 0.3438, 0.5, 0.3438, 1.0, 0.3125, 1.0, 0.3125, 0.5, 0.3125, 0.5, 0.3125, 1.0, 0.2812, 1.0, 0.2812, 0.5, 0.2812, 0.5, 0.2812, 1.0, 0.25, 1.0, 0.25, 0.5, 0.25, 0.5, 0.25, 1.0, 0.2188, 1.0, 0.2188, 0.5, 0.2188, 0.5, 0.2188, 1.0, 0.1875, 1.0, 0.1875, 0.5, 0.1875, 0.5, 0.1875, 1.0, 0.1562, 1.0, 0.1562, 0.5, 0.1562, 0.5, 0.1562, 1.0, 0.125, 1.0, 0.125, 0.5, 0.125, 0.5, 0.125, 1.0, 0.09375, 1.0, 0.09375, 0.5, 0.09375, 0.5, 0.09375, 1.0, 0.0625, 1.0, 0.0625, 0.5, 0.2968, 0.4854, 0.25, 0.49, 0.2032, 0.4854, 0.1582, 0.4717, 0.1167, 0.4496, 0.08029, 0.4197, 0.05045, 0.3833, 0.02827, 0.3418, 0.01461, 0.2968, 0.01, 0.25, 0.01461, 0.2032, 0.02827, 0.1582, 0.05045, 0.1167, 0.08029, 0.08029, 0.1167, 0.05045, 0.1582, 0.02827, 0.2032, 0.01461, 0.25, 0.01, 0.2968, 0.01461, 0.3418, 0.02827, 0.3833, 0.05045, 0.4197, 0.08029, 0.4496, 0.1167, 0.4717, 0.1582, 0.4854, 0.2032, 0.49, 0.25, 0.4854, 0.2968, 0.4717, 0.3418, 0.4496, 0.3833, 0.4197, 0.4197, 0.3833, 0.4496, 0.3418, 0.4717, 0.0625, 0.5, 0.0625, 1.0, 0.03125, 1.0, 0.03125, 0.5, 0.03125, 0.5, 0.03125, 1.0, 0.0, 1.0, 0.0, 0.5, 0.75, 0.49, 0.7968, 0.4854, 0.8418, 0.4717, 0.8833, 0.4496, 0.9197, 0.4197, 0.9496, 0.3833, 0.9717, 0.3418, 0.9854, 0.2968, 0.99, 0.25, 0.9854, 0.2032, 0.9717, 0.1582, 0.9496, 0.1167, 0.9197, 0.08029, 0.8833, 0.05045, 0.8418, 0.02827, 0.7968, 0.01461, 0.75, 0.01, 0.7032, 0.01461, 0.6582, 0.02827, 0.6167, 0.05045, 0.5803, 0.08029, 0.5504, 0.1167, 0.5283, 0.1582, 0.5146, 0.2032, 0.51, 0.25, 0.5146, 0.2968, 0.5283, 0.3418, 0.5504, 0.3833, 0.5803, 0.4197, 0.6167, 0.4496, 0.6582, 0.4717, 0.7032, 0.4854])
me_cylinder_001.update()
me_cylinder_002 = bpy.data.meshes.new('Cylinder.002')
me_cylinder_002.from_pydata([(0.0, 1.0, -3.4), (6.427e-07, 0.8315, -5.948e-07), (0.1951, 0.9808, -3.4), (0.1622, 0.8155, -5.948e-07), (0.3827, 0.9239, -3.4), (0.3182, 0.7682, -5.948e-07), (0.5556, 0.8315, -3.4), (0.462, 0.6914, -5.948e-07), (0.7071, 0.7071, -3.4), (0.588, 0.588, -5.948e-07), (0.8315, 0.5556, -3.4), (0.6914, 0.462, -5.948e-07), (0.9239, 0.3827, -3.4), (0.7682, 0.3182, -5.948e-07), (0.9808, 0.1951, -3.4), (0.8155, 0.1622, -5.948e-07), (1.0, -9.537e-07, -3.4), (0.8315, -1.114e-06, -5.948e-07), (0.9808, -0.1951, -3.4), (0.8155, -0.1622, -5.948e-07), (0.9239, -0.3827, -3.4), (0.7682, -0.3182, -5.948e-07), (0.8315, -0.5556, -3.4), (0.6914, -0.462, -5.948e-07), (0.7071, -0.7071, -3.4), (0.588, -0.588, -5.948e-07), (0.5556, -0.8315, -3.4), (0.462, -0.6914, -5.948e-07), (0.3827, -0.9239, -3.4), (0.3182, -0.7682, -5.948e-07), (0.1951, -0.9808, -3.4), (0.1622, -0.8155, -5.948e-07), (0.0, -1.0, -3.4), (6.427e-07, -0.8315, -5.948e-07), (-0.1951, -0.9808, -3.4), (-0.1622, -0.8155, -5.948e-07), (-0.3827, -0.9239, -3.4), (-0.3182, -0.7682, -5.948e-07), (-0.5556, -0.8315, -3.4), (-0.462, -0.6914, -5.948e-07), (-0.7071, -0.7071, -3.4), (-0.588, -0.588, -5.948e-07), (-0.8315, -0.5556, -3.4), (-0.6914, -0.462, -5.948e-07), (-0.9239, -0.3827, -3.4), (-0.7682, -0.3182, -5.948e-07), (-0.9808, -0.1951, -3.4), (-0.8155, -0.1622, -5.948e-07), (-1.0, -9.537e-07, -3.4), (-0.8315, -1.114e-06, -5.948e-07), (-0.9808, 0.1951, -3.4), (-0.8155, 0.1622, -5.948e-07), (-0.9239, 0.3827, -3.4), (-0.7682, 0.3182, -5.948e-07), (-0.8315, 0.5556, -3.4), (-0.6914, 0.462, -5.948e-07), (-0.7071, 0.7071, -3.4), (-0.588, 0.588, -5.948e-07), (-0.5556, 0.8315, -3.4), (-0.462, 0.6914, -5.948e-07), (-0.3827, 0.9239, -3.4), (-0.3182, 0.7682, -5.948e-07), (-0.1951, 0.9808, -3.4), (-0.1622, 0.8155, -5.948e-07)], [], [(0, 1, 3, 2), (2, 3, 5, 4), (4, 5, 7, 6), (6, 7, 9, 8), (8, 9, 11, 10), (10, 11, 13, 12), (12, 13, 15, 14), (14, 15, 17, 16), (16, 17, 19, 18), (18, 19, 21, 20), (20, 21, 23, 22), (22, 23, 25, 24), (24, 25, 27, 26), (26, 27, 29, 28), (28, 29, 31, 30), (30, 31, 33, 32), (32, 33, 35, 34), (34, 35, 37, 36), (36, 37, 39, 38), (38, 39, 41, 40), (40, 41, 43, 42), (42, 43, 45, 44), (44, 45, 47, 46), (46, 47, 49, 48), (48, 49, 51, 50), (50, 51, 53, 52), (52, 53, 55, 54), (54, 55, 57, 56), (56, 57, 59, 58), (58, 59, 61, 60), (3, 1, 63, 61, 59, 57, 55, 53, 51, 49, 47, 45, 43, 41, 39, 37, 35, 33, 31, 29, 27, 25, 23, 21, 19, 17, 15, 13, 11, 9, 7, 5), (60, 61, 63, 62), (62, 63, 1, 0), (0, 2, 4, 6, 8, 10, 12, 14, 16, 18, 20, 22, 24, 26, 28, 30, 32, 34, 36, 38, 40, 42, 44, 46, 48, 50, 52, 54, 56, 58, 60, 62)])
_uv = me_cylinder_002.uv_layers.new(name='UVMap')
_uv.uv.foreach_set('vector', [1.0, 0.5, 1.0, 1.0, 0.9688, 1.0, 0.9688, 0.5, 0.9688, 0.5, 0.9688, 1.0, 0.9375, 1.0, 0.9375, 0.5, 0.9375, 0.5, 0.9375, 1.0, 0.9062, 1.0, 0.9062, 0.5, 0.9062, 0.5, 0.9062, 1.0, 0.875, 1.0, 0.875, 0.5, 0.875, 0.5, 0.875, 1.0, 0.8438, 1.0, 0.8438, 0.5, 0.8438, 0.5, 0.8438, 1.0, 0.8125, 1.0, 0.8125, 0.5, 0.8125, 0.5, 0.8125, 1.0, 0.7812, 1.0, 0.7812, 0.5, 0.7812, 0.5, 0.7812, 1.0, 0.75, 1.0, 0.75, 0.5, 0.75, 0.5, 0.75, 1.0, 0.7188, 1.0, 0.7188, 0.5, 0.7188, 0.5, 0.7188, 1.0, 0.6875, 1.0, 0.6875, 0.5, 0.6875, 0.5, 0.6875, 1.0, 0.6562, 1.0, 0.6562, 0.5, 0.6562, 0.5, 0.6562, 1.0, 0.625, 1.0, 0.625, 0.5, 0.625, 0.5, 0.625, 1.0, 0.5938, 1.0, 0.5938, 0.5, 0.5938, 0.5, 0.5938, 1.0, 0.5625, 1.0, 0.5625, 0.5, 0.5625, 0.5, 0.5625, 1.0, 0.5312, 1.0, 0.5312, 0.5, 0.5312, 0.5, 0.5312, 1.0, 0.5, 1.0, 0.5, 0.5, 0.5, 0.5, 0.5, 1.0, 0.4688, 1.0, 0.4688, 0.5, 0.4688, 0.5, 0.4688, 1.0, 0.4375, 1.0, 0.4375, 0.5, 0.4375, 0.5, 0.4375, 1.0, 0.4062, 1.0, 0.4062, 0.5, 0.4062, 0.5, 0.4062, 1.0, 0.375, 1.0, 0.375, 0.5, 0.375, 0.5, 0.375, 1.0, 0.3438, 1.0, 0.3438, 0.5, 0.3438, 0.5, 0.3438, 1.0, 0.3125, 1.0, 0.3125, 0.5, 0.3125, 0.5, 0.3125, 1.0, 0.2812, 1.0, 0.2812, 0.5, 0.2812, 0.5, 0.2812, 1.0, 0.25, 1.0, 0.25, 0.5, 0.25, 0.5, 0.25, 1.0, 0.2188, 1.0, 0.2188, 0.5, 0.2188, 0.5, 0.2188, 1.0, 0.1875, 1.0, 0.1875, 0.5, 0.1875, 0.5, 0.1875, 1.0, 0.1562, 1.0, 0.1562, 0.5, 0.1562, 0.5, 0.1562, 1.0, 0.125, 1.0, 0.125, 0.5, 0.125, 0.5, 0.125, 1.0, 0.09375, 1.0, 0.09375, 0.5, 0.09375, 0.5, 0.09375, 1.0, 0.0625, 1.0, 0.0625, 0.5, 0.2968, 0.4854, 0.25, 0.49, 0.2032, 0.4854, 0.1582, 0.4717, 0.1167, 0.4496, 0.08029, 0.4197, 0.05045, 0.3833, 0.02827, 0.3418, 0.01461, 0.2968, 0.01, 0.25, 0.01461, 0.2032, 0.02827, 0.1582, 0.05045, 0.1167, 0.08029, 0.08029, 0.1167, 0.05045, 0.1582, 0.02827, 0.2032, 0.01461, 0.25, 0.01, 0.2968, 0.01461, 0.3418, 0.02827, 0.3833, 0.05045, 0.4197, 0.08029, 0.4496, 0.1167, 0.4717, 0.1582, 0.4854, 0.2032, 0.49, 0.25, 0.4854, 0.2968, 0.4717, 0.3418, 0.4496, 0.3833, 0.4197, 0.4197, 0.3833, 0.4496, 0.3418, 0.4717, 0.0625, 0.5, 0.0625, 1.0, 0.03125, 1.0, 0.03125, 0.5, 0.03125, 0.5, 0.03125, 1.0, 0.0, 1.0, 0.0, 0.5, 0.75, 0.49, 0.7968, 0.4854, 0.8418, 0.4717, 0.8833, 0.4496, 0.9197, 0.4197, 0.9496, 0.3833, 0.9717, 0.3418, 0.9854, 0.2968, 0.99, 0.25, 0.9854, 0.2032, 0.9717, 0.1582, 0.9496, 0.1167, 0.9197, 0.08029, 0.8833, 0.05045, 0.8418, 0.02827, 0.7968, 0.01461, 0.75, 0.01, 0.7032, 0.01461, 0.6582, 0.02827, 0.6167, 0.05045, 0.5803, 0.08029, 0.5504, 0.1167, 0.5283, 0.1582, 0.5146, 0.2032, 0.51, 0.25, 0.5146, 0.2968, 0.5283, 0.3418, 0.5504, 0.3833, 0.5803, 0.4197, 0.6167, 0.4496, 0.6582, 0.4717, 0.7032, 0.4854])
me_cylinder_002.update()
me_cylinder_003 = bpy.data.meshes.new('Cylinder.003')
me_cylinder_003.from_pydata([(0.0, 1.0, -3.4), (6.427e-07, 0.8315, -5.948e-07), (0.1951, 0.9808, -3.4), (0.1622, 0.8155, -5.948e-07), (0.3827, 0.9239, -3.4), (0.3182, 0.7682, -5.948e-07), (0.5556, 0.8315, -3.4), (0.462, 0.6914, -5.948e-07), (0.7071, 0.7071, -3.4), (0.588, 0.588, -5.948e-07), (0.8315, 0.5556, -3.4), (0.6914, 0.462, -5.948e-07), (0.9239, 0.3827, -3.4), (0.7682, 0.3182, -5.948e-07), (0.9808, 0.1951, -3.4), (0.8155, 0.1622, -5.948e-07), (1.0, -9.537e-07, -3.4), (0.8315, -1.114e-06, -5.948e-07), (0.9808, -0.1951, -3.4), (0.8155, -0.1622, -5.948e-07), (0.9239, -0.3827, -3.4), (0.7682, -0.3182, -5.948e-07), (0.8315, -0.5556, -3.4), (0.6914, -0.462, -5.948e-07), (0.7071, -0.7071, -3.4), (0.588, -0.588, -5.948e-07), (0.5556, -0.8315, -3.4), (0.462, -0.6914, -5.948e-07), (0.3827, -0.9239, -3.4), (0.3182, -0.7682, -5.948e-07), (0.1951, -0.9808, -3.4), (0.1622, -0.8155, -5.948e-07), (0.0, -1.0, -3.4), (6.427e-07, -0.8315, -5.948e-07), (-0.1951, -0.9808, -3.4), (-0.1622, -0.8155, -5.948e-07), (-0.3827, -0.9239, -3.4), (-0.3182, -0.7682, -5.948e-07), (-0.5556, -0.8315, -3.4), (-0.462, -0.6914, -5.948e-07), (-0.7071, -0.7071, -3.4), (-0.588, -0.588, -5.948e-07), (-0.8315, -0.5556, -3.4), (-0.6914, -0.462, -5.948e-07), (-0.9239, -0.3827, -3.4), (-0.7682, -0.3182, -5.948e-07), (-0.9808, -0.1951, -3.4), (-0.8155, -0.1622, -5.948e-07), (-1.0, -9.537e-07, -3.4), (-0.8315, -1.114e-06, -5.948e-07), (-0.9808, 0.1951, -3.4), (-0.8155, 0.1622, -5.948e-07), (-0.9239, 0.3827, -3.4), (-0.7682, 0.3182, -5.948e-07), (-0.8315, 0.5556, -3.4), (-0.6914, 0.462, -5.948e-07), (-0.7071, 0.7071, -3.4), (-0.588, 0.588, -5.948e-07), (-0.5556, 0.8315, -3.4), (-0.462, 0.6914, -5.948e-07), (-0.3827, 0.9239, -3.4), (-0.3182, 0.7682, -5.948e-07), (-0.1951, 0.9808, -3.4), (-0.1622, 0.8155, -5.948e-07)], [], [(0, 1, 3, 2), (2, 3, 5, 4), (4, 5, 7, 6), (6, 7, 9, 8), (8, 9, 11, 10), (10, 11, 13, 12), (12, 13, 15, 14), (14, 15, 17, 16), (16, 17, 19, 18), (18, 19, 21, 20), (20, 21, 23, 22), (22, 23, 25, 24), (24, 25, 27, 26), (26, 27, 29, 28), (28, 29, 31, 30), (30, 31, 33, 32), (32, 33, 35, 34), (34, 35, 37, 36), (36, 37, 39, 38), (38, 39, 41, 40), (40, 41, 43, 42), (42, 43, 45, 44), (44, 45, 47, 46), (46, 47, 49, 48), (48, 49, 51, 50), (50, 51, 53, 52), (52, 53, 55, 54), (54, 55, 57, 56), (56, 57, 59, 58), (58, 59, 61, 60), (3, 1, 63, 61, 59, 57, 55, 53, 51, 49, 47, 45, 43, 41, 39, 37, 35, 33, 31, 29, 27, 25, 23, 21, 19, 17, 15, 13, 11, 9, 7, 5), (60, 61, 63, 62), (62, 63, 1, 0), (0, 2, 4, 6, 8, 10, 12, 14, 16, 18, 20, 22, 24, 26, 28, 30, 32, 34, 36, 38, 40, 42, 44, 46, 48, 50, 52, 54, 56, 58, 60, 62)])
_uv = me_cylinder_003.uv_layers.new(name='UVMap')
_uv.uv.foreach_set('vector', [1.0, 0.5, 1.0, 1.0, 0.9688, 1.0, 0.9688, 0.5, 0.9688, 0.5, 0.9688, 1.0, 0.9375, 1.0, 0.9375, 0.5, 0.9375, 0.5, 0.9375, 1.0, 0.9062, 1.0, 0.9062, 0.5, 0.9062, 0.5, 0.9062, 1.0, 0.875, 1.0, 0.875, 0.5, 0.875, 0.5, 0.875, 1.0, 0.8438, 1.0, 0.8438, 0.5, 0.8438, 0.5, 0.8438, 1.0, 0.8125, 1.0, 0.8125, 0.5, 0.8125, 0.5, 0.8125, 1.0, 0.7812, 1.0, 0.7812, 0.5, 0.7812, 0.5, 0.7812, 1.0, 0.75, 1.0, 0.75, 0.5, 0.75, 0.5, 0.75, 1.0, 0.7188, 1.0, 0.7188, 0.5, 0.7188, 0.5, 0.7188, 1.0, 0.6875, 1.0, 0.6875, 0.5, 0.6875, 0.5, 0.6875, 1.0, 0.6562, 1.0, 0.6562, 0.5, 0.6562, 0.5, 0.6562, 1.0, 0.625, 1.0, 0.625, 0.5, 0.625, 0.5, 0.625, 1.0, 0.5938, 1.0, 0.5938, 0.5, 0.5938, 0.5, 0.5938, 1.0, 0.5625, 1.0, 0.5625, 0.5, 0.5625, 0.5, 0.5625, 1.0, 0.5312, 1.0, 0.5312, 0.5, 0.5312, 0.5, 0.5312, 1.0, 0.5, 1.0, 0.5, 0.5, 0.5, 0.5, 0.5, 1.0, 0.4688, 1.0, 0.4688, 0.5, 0.4688, 0.5, 0.4688, 1.0, 0.4375, 1.0, 0.4375, 0.5, 0.4375, 0.5, 0.4375, 1.0, 0.4062, 1.0, 0.4062, 0.5, 0.4062, 0.5, 0.4062, 1.0, 0.375, 1.0, 0.375, 0.5, 0.375, 0.5, 0.375, 1.0, 0.3438, 1.0, 0.3438, 0.5, 0.3438, 0.5, 0.3438, 1.0, 0.3125, 1.0, 0.3125, 0.5, 0.3125, 0.5, 0.3125, 1.0, 0.2812, 1.0, 0.2812, 0.5, 0.2812, 0.5, 0.2812, 1.0, 0.25, 1.0, 0.25, 0.5, 0.25, 0.5, 0.25, 1.0, 0.2188, 1.0, 0.2188, 0.5, 0.2188, 0.5, 0.2188, 1.0, 0.1875, 1.0, 0.1875, 0.5, 0.1875, 0.5, 0.1875, 1.0, 0.1562, 1.0, 0.1562, 0.5, 0.1562, 0.5, 0.1562, 1.0, 0.125, 1.0, 0.125, 0.5, 0.125, 0.5, 0.125, 1.0, 0.09375, 1.0, 0.09375, 0.5, 0.09375, 0.5, 0.09375, 1.0, 0.0625, 1.0, 0.0625, 0.5, 0.2968, 0.4854, 0.25, 0.49, 0.2032, 0.4854, 0.1582, 0.4717, 0.1167, 0.4496, 0.08029, 0.4197, 0.05045, 0.3833, 0.02827, 0.3418, 0.01461, 0.2968, 0.01, 0.25, 0.01461, 0.2032, 0.02827, 0.1582, 0.05045, 0.1167, 0.08029, 0.08029, 0.1167, 0.05045, 0.1582, 0.02827, 0.2032, 0.01461, 0.25, 0.01, 0.2968, 0.01461, 0.3418, 0.02827, 0.3833, 0.05045, 0.4197, 0.08029, 0.4496, 0.1167, 0.4717, 0.1582, 0.4854, 0.2032, 0.49, 0.25, 0.4854, 0.2968, 0.4717, 0.3418, 0.4496, 0.3833, 0.4197, 0.4197, 0.3833, 0.4496, 0.3418, 0.4717, 0.0625, 0.5, 0.0625, 1.0, 0.03125, 1.0, 0.03125, 0.5, 0.03125, 0.5, 0.03125, 1.0, 0.0, 1.0, 0.0, 0.5, 0.75, 0.49, 0.7968, 0.4854, 0.8418, 0.4717, 0.8833, 0.4496, 0.9197, 0.4197, 0.9496, 0.3833, 0.9717, 0.3418, 0.9854, 0.2968, 0.99, 0.25, 0.9854, 0.2032, 0.9717, 0.1582, 0.9496, 0.1167, 0.9197, 0.08029, 0.8833, 0.05045, 0.8418, 0.02827, 0.7968, 0.01461, 0.75, 0.01, 0.7032, 0.01461, 0.6582, 0.02827, 0.6167, 0.05045, 0.5803, 0.08029, 0.5504, 0.1167, 0.5283, 0.1582, 0.5146, 0.2032, 0.51, 0.25, 0.5146, 0.2968, 0.5283, 0.3418, 0.5504, 0.3833, 0.5803, 0.4197, 0.6167, 0.4496, 0.6582, 0.4717, 0.7032, 0.4854])
me_cylinder_003.update()
me_cylinder_004 = bpy.data.meshes.new('Cylinder.004')
me_cylinder_004.from_pydata([(0.0, 1.0, -3.4), (6.427e-07, 0.8315, -5.948e-07), (0.1951, 0.9808, -3.4), (0.1622, 0.8155, -5.948e-07), (0.3827, 0.9239, -3.4), (0.3182, 0.7682, -5.948e-07), (0.5556, 0.8315, -3.4), (0.462, 0.6914, -5.948e-07), (0.7071, 0.7071, -3.4), (0.588, 0.588, -5.948e-07), (0.8315, 0.5556, -3.4), (0.6914, 0.462, -5.948e-07), (0.9239, 0.3827, -3.4), (0.7682, 0.3182, -5.948e-07), (0.9808, 0.1951, -3.4), (0.8155, 0.1622, -5.948e-07), (1.0, -9.537e-07, -3.4), (0.8315, -1.114e-06, -5.948e-07), (0.9808, -0.1951, -3.4), (0.8155, -0.1622, -5.948e-07), (0.9239, -0.3827, -3.4), (0.7682, -0.3182, -5.948e-07), (0.8315, -0.5556, -3.4), (0.6914, -0.462, -5.948e-07), (0.7071, -0.7071, -3.4), (0.588, -0.588, -5.948e-07), (0.5556, -0.8315, -3.4), (0.462, -0.6914, -5.948e-07), (0.3827, -0.9239, -3.4), (0.3182, -0.7682, -5.948e-07), (0.1951, -0.9808, -3.4), (0.1622, -0.8155, -5.948e-07), (0.0, -1.0, -3.4), (6.427e-07, -0.8315, -5.948e-07), (-0.1951, -0.9808, -3.4), (-0.1622, -0.8155, -5.948e-07), (-0.3827, -0.9239, -3.4), (-0.3182, -0.7682, -5.948e-07), (-0.5556, -0.8315, -3.4), (-0.462, -0.6914, -5.948e-07), (-0.7071, -0.7071, -3.4), (-0.588, -0.588, -5.948e-07), (-0.8315, -0.5556, -3.4), (-0.6914, -0.462, -5.948e-07), (-0.9239, -0.3827, -3.4), (-0.7682, -0.3182, -5.948e-07), (-0.9808, -0.1951, -3.4), (-0.8155, -0.1622, -5.948e-07), (-1.0, -9.537e-07, -3.4), (-0.8315, -1.114e-06, -5.948e-07), (-0.9808, 0.1951, -3.4), (-0.8155, 0.1622, -5.948e-07), (-0.9239, 0.3827, -3.4), (-0.7682, 0.3182, -5.948e-07), (-0.8315, 0.5556, -3.4), (-0.6914, 0.462, -5.948e-07), (-0.7071, 0.7071, -3.4), (-0.588, 0.588, -5.948e-07), (-0.5556, 0.8315, -3.4), (-0.462, 0.6914, -5.948e-07), (-0.3827, 0.9239, -3.4), (-0.3182, 0.7682, -5.948e-07), (-0.1951, 0.9808, -3.4), (-0.1622, 0.8155, -5.948e-07)], [], [(0, 1, 3, 2), (2, 3, 5, 4), (4, 5, 7, 6), (6, 7, 9, 8), (8, 9, 11, 10), (10, 11, 13, 12), (12, 13, 15, 14), (14, 15, 17, 16), (16, 17, 19, 18), (18, 19, 21, 20), (20, 21, 23, 22), (22, 23, 25, 24), (24, 25, 27, 26), (26, 27, 29, 28), (28, 29, 31, 30), (30, 31, 33, 32), (32, 33, 35, 34), (34, 35, 37, 36), (36, 37, 39, 38), (38, 39, 41, 40), (40, 41, 43, 42), (42, 43, 45, 44), (44, 45, 47, 46), (46, 47, 49, 48), (48, 49, 51, 50), (50, 51, 53, 52), (52, 53, 55, 54), (54, 55, 57, 56), (56, 57, 59, 58), (58, 59, 61, 60), (3, 1, 63, 61, 59, 57, 55, 53, 51, 49, 47, 45, 43, 41, 39, 37, 35, 33, 31, 29, 27, 25, 23, 21, 19, 17, 15, 13, 11, 9, 7, 5), (60, 61, 63, 62), (62, 63, 1, 0), (0, 2, 4, 6, 8, 10, 12, 14, 16, 18, 20, 22, 24, 26, 28, 30, 32, 34, 36, 38, 40, 42, 44, 46, 48, 50, 52, 54, 56, 58, 60, 62)])
_uv = me_cylinder_004.uv_layers.new(name='UVMap')
_uv.uv.foreach_set('vector', [1.0, 0.5, 1.0, 1.0, 0.9688, 1.0, 0.9688, 0.5, 0.9688, 0.5, 0.9688, 1.0, 0.9375, 1.0, 0.9375, 0.5, 0.9375, 0.5, 0.9375, 1.0, 0.9062, 1.0, 0.9062, 0.5, 0.9062, 0.5, 0.9062, 1.0, 0.875, 1.0, 0.875, 0.5, 0.875, 0.5, 0.875, 1.0, 0.8438, 1.0, 0.8438, 0.5, 0.8438, 0.5, 0.8438, 1.0, 0.8125, 1.0, 0.8125, 0.5, 0.8125, 0.5, 0.8125, 1.0, 0.7812, 1.0, 0.7812, 0.5, 0.7812, 0.5, 0.7812, 1.0, 0.75, 1.0, 0.75, 0.5, 0.75, 0.5, 0.75, 1.0, 0.7188, 1.0, 0.7188, 0.5, 0.7188, 0.5, 0.7188, 1.0, 0.6875, 1.0, 0.6875, 0.5, 0.6875, 0.5, 0.6875, 1.0, 0.6562, 1.0, 0.6562, 0.5, 0.6562, 0.5, 0.6562, 1.0, 0.625, 1.0, 0.625, 0.5, 0.625, 0.5, 0.625, 1.0, 0.5938, 1.0, 0.5938, 0.5, 0.5938, 0.5, 0.5938, 1.0, 0.5625, 1.0, 0.5625, 0.5, 0.5625, 0.5, 0.5625, 1.0, 0.5312, 1.0, 0.5312, 0.5, 0.5312, 0.5, 0.5312, 1.0, 0.5, 1.0, 0.5, 0.5, 0.5, 0.5, 0.5, 1.0, 0.4688, 1.0, 0.4688, 0.5, 0.4688, 0.5, 0.4688, 1.0, 0.4375, 1.0, 0.4375, 0.5, 0.4375, 0.5, 0.4375, 1.0, 0.4062, 1.0, 0.4062, 0.5, 0.4062, 0.5, 0.4062, 1.0, 0.375, 1.0, 0.375, 0.5, 0.375, 0.5, 0.375, 1.0, 0.3438, 1.0, 0.3438, 0.5, 0.3438, 0.5, 0.3438, 1.0, 0.3125, 1.0, 0.3125, 0.5, 0.3125, 0.5, 0.3125, 1.0, 0.2812, 1.0, 0.2812, 0.5, 0.2812, 0.5, 0.2812, 1.0, 0.25, 1.0, 0.25, 0.5, 0.25, 0.5, 0.25, 1.0, 0.2188, 1.0, 0.2188, 0.5, 0.2188, 0.5, 0.2188, 1.0, 0.1875, 1.0, 0.1875, 0.5, 0.1875, 0.5, 0.1875, 1.0, 0.1562, 1.0, 0.1562, 0.5, 0.1562, 0.5, 0.1562, 1.0, 0.125, 1.0, 0.125, 0.5, 0.125, 0.5, 0.125, 1.0, 0.09375, 1.0, 0.09375, 0.5, 0.09375, 0.5, 0.09375, 1.0, 0.0625, 1.0, 0.0625, 0.5, 0.2968, 0.4854, 0.25, 0.49, 0.2032, 0.4854, 0.1582, 0.4717, 0.1167, 0.4496, 0.08029, 0.4197, 0.05045, 0.3833, 0.02827, 0.3418, 0.01461, 0.2968, 0.01, 0.25, 0.01461, 0.2032, 0.02827, 0.1582, 0.05045, 0.1167, 0.08029, 0.08029, 0.1167, 0.05045, 0.1582, 0.02827, 0.2032, 0.01461, 0.25, 0.01, 0.2968, 0.01461, 0.3418, 0.02827, 0.3833, 0.05045, 0.4197, 0.08029, 0.4496, 0.1167, 0.4717, 0.1582, 0.4854, 0.2032, 0.49, 0.25, 0.4854, 0.2968, 0.4717, 0.3418, 0.4496, 0.3833, 0.4197, 0.4197, 0.3833, 0.4496, 0.3418, 0.4717, 0.0625, 0.5, 0.0625, 1.0, 0.03125, 1.0, 0.03125, 0.5, 0.03125, 0.5, 0.03125, 1.0, 0.0, 1.0, 0.0, 0.5, 0.75, 0.49, 0.7968, 0.4854, 0.8418, 0.4717, 0.8833, 0.4496, 0.9197, 0.4197, 0.9496, 0.3833, 0.9717, 0.3418, 0.9854, 0.2968, 0.99, 0.25, 0.9854, 0.2032, 0.9717, 0.1582, 0.9496, 0.1167, 0.9197, 0.08029, 0.8833, 0.05045, 0.8418, 0.02827, 0.7968, 0.01461, 0.75, 0.01, 0.7032, 0.01461, 0.6582, 0.02827, 0.6167, 0.05045, 0.5803, 0.08029, 0.5504, 0.1167, 0.5283, 0.1582, 0.5146, 0.2032, 0.51, 0.25, 0.5146, 0.2968, 0.5283, 0.3418, 0.5504, 0.3833, 0.5803, 0.4197, 0.6167, 0.4496, 0.6582, 0.4717, 0.7032, 0.4854])
me_cylinder_004.update()
me_cube_025 = bpy.data.meshes.new('Cube.025')
me_cube_025.from_pydata([(-1.0, -1.0, -1.0), (-0.7762, -0.7762, 1.0), (-1.0, 1.0, -1.0), (-0.7762, 0.7762, 1.0), (1.0, -1.0, -1.0), (0.7762, -0.7762, 1.0), (1.0, 1.0, -1.0), (0.7762, 0.7762, 1.0)], [], [(0, 1, 3, 2), (2, 3, 7, 6), (6, 7, 5, 4), (4, 5, 1, 0), (2, 6, 4, 0), (7, 3, 1, 5)])
_uv = me_cube_025.uv_layers.new(name='UVMap')
_uv.uv.foreach_set('vector', [0.375, 0.0, 0.625, 0.0, 0.625, 0.25, 0.375, 0.25, 0.375, 0.25, 0.625, 0.25, 0.625, 0.5, 0.375, 0.5, 0.375, 0.5, 0.625, 0.5, 0.625, 0.75, 0.375, 0.75, 0.375, 0.75, 0.625, 0.75, 0.625, 1.0, 0.375, 1.0, 0.125, 0.5, 0.375, 0.5, 0.375, 0.75, 0.125, 0.75, 0.625, 0.5, 0.875, 0.5, 0.875, 0.75, 0.625, 0.75])
me_cube_025.update()
me_cube_026 = bpy.data.meshes.new('Cube.026')
me_cube_026.from_pydata([(-1.0, -1.0, -1.0), (-0.7762, -0.7762, 1.0), (-1.0, 1.0, -1.0), (-0.7762, 0.7762, 1.0), (1.0, -1.0, -1.0), (0.7762, -0.7762, 1.0), (1.0, 1.0, -1.0), (0.7762, 0.7762, 1.0)], [], [(0, 1, 3, 2), (2, 3, 7, 6), (6, 7, 5, 4), (4, 5, 1, 0), (2, 6, 4, 0), (7, 3, 1, 5)])
_uv = me_cube_026.uv_layers.new(name='UVMap')
_uv.uv.foreach_set('vector', [0.375, 0.0, 0.625, 0.0, 0.625, 0.25, 0.375, 0.25, 0.375, 0.25, 0.625, 0.25, 0.625, 0.5, 0.375, 0.5, 0.375, 0.5, 0.625, 0.5, 0.625, 0.75, 0.375, 0.75, 0.375, 0.75, 0.625, 0.75, 0.625, 1.0, 0.375, 1.0, 0.125, 0.5, 0.375, 0.5, 0.375, 0.75, 0.125, 0.75, 0.625, 0.5, 0.875, 0.5, 0.875, 0.75, 0.625, 0.75])
me_cube_026.update()
me_cube_027 = bpy.data.meshes.new('Cube.027')
me_cube_027.from_pydata([(-1.0, -1.0, -1.0), (-0.7762, -0.7762, 1.0), (-1.0, 1.0, -1.0), (-0.7762, 0.7762, 1.0), (1.0, -1.0, -1.0), (0.7762, -0.7762, 1.0), (1.0, 1.0, -1.0), (0.7762, 0.7762, 1.0)], [], [(0, 1, 3, 2), (2, 3, 7, 6), (6, 7, 5, 4), (4, 5, 1, 0), (2, 6, 4, 0), (7, 3, 1, 5)])
_uv = me_cube_027.uv_layers.new(name='UVMap')
_uv.uv.foreach_set('vector', [0.375, 0.0, 0.625, 0.0, 0.625, 0.25, 0.375, 0.25, 0.375, 0.25, 0.625, 0.25, 0.625, 0.5, 0.375, 0.5, 0.375, 0.5, 0.625, 0.5, 0.625, 0.75, 0.375, 0.75, 0.375, 0.75, 0.625, 0.75, 0.625, 1.0, 0.375, 1.0, 0.125, 0.5, 0.375, 0.5, 0.375, 0.75, 0.125, 0.75, 0.625, 0.5, 0.875, 0.5, 0.875, 0.75, 0.625, 0.75])
me_cube_027.update()
me_cube_028 = bpy.data.meshes.new('Cube.028')
me_cube_028.from_pydata([(-1.0, -1.0, -1.0), (-0.7762, -0.7762, 1.0), (-1.0, 1.0, -1.0), (-0.7762, 0.7762, 1.0), (1.0, -1.0, -1.0), (0.7762, -0.7762, 1.0), (1.0, 1.0, -1.0), (0.7762, 0.7762, 1.0)], [], [(0, 1, 3, 2), (2, 3, 7, 6), (6, 7, 5, 4), (4, 5, 1, 0), (2, 6, 4, 0), (7, 3, 1, 5)])
_uv = me_cube_028.uv_layers.new(name='UVMap')
_uv.uv.foreach_set('vector', [0.375, 0.0, 0.625, 0.0, 0.625, 0.25, 0.375, 0.25, 0.375, 0.25, 0.625, 0.25, 0.625, 0.5, 0.375, 0.5, 0.375, 0.5, 0.625, 0.5, 0.625, 0.75, 0.375, 0.75, 0.375, 0.75, 0.625, 0.75, 0.625, 1.0, 0.375, 1.0, 0.125, 0.5, 0.375, 0.5, 0.375, 0.75, 0.125, 0.75, 0.625, 0.5, 0.875, 0.5, 0.875, 0.75, 0.625, 0.75])
me_cube_028.update()
me_cube_029 = bpy.data.meshes.new('Cube.029')
me_cube_029.from_pydata([(-1.0, -1.0, -1.0), (-1.0, -1.0, 1.0), (-1.0, 1.0, -1.0), (-1.0, 1.0, 1.0), (1.0, -1.0, -1.0), (1.0, -1.0, 1.0), (1.0, 1.0, -1.0), (1.0, 1.0, 1.0)], [], [(0, 1, 3, 2), (2, 3, 7, 6), (6, 7, 5, 4), (4, 5, 1, 0), (2, 6, 4, 0), (7, 3, 1, 5)])
_uv = me_cube_029.uv_layers.new(name='UVMap')
_uv.uv.foreach_set('vector', [0.375, 0.0, 0.625, 0.0, 0.625, 0.25, 0.375, 0.25, 0.375, 0.25, 0.625, 0.25, 0.625, 0.5, 0.375, 0.5, 0.375, 0.5, 0.625, 0.5, 0.625, 0.75, 0.375, 0.75, 0.375, 0.75, 0.625, 0.75, 0.625, 1.0, 0.375, 1.0, 0.125, 0.5, 0.375, 0.5, 0.375, 0.75, 0.125, 0.75, 0.625, 0.5, 0.875, 0.5, 0.875, 0.75, 0.625, 0.75])
me_cube_029.update()
me_cube_030 = bpy.data.meshes.new('Cube.030')
me_cube_030.from_pydata([(-1.0, -1.0, -1.0), (-1.0, -1.0, 1.0), (-1.0, 1.0, -1.0), (-1.0, 1.0, 1.0), (1.0, -1.0, -1.0), (1.0, -1.0, 1.0), (1.0, 1.0, -1.0), (1.0, 1.0, 1.0)], [], [(0, 1, 3, 2), (2, 3, 7, 6), (6, 7, 5, 4), (4, 5, 1, 0), (2, 6, 4, 0), (7, 3, 1, 5)])
_uv = me_cube_030.uv_layers.new(name='UVMap')
_uv.uv.foreach_set('vector', [0.375, 0.0, 0.625, 0.0, 0.625, 0.25, 0.375, 0.25, 0.375, 0.25, 0.625, 0.25, 0.625, 0.5, 0.375, 0.5, 0.375, 0.5, 0.625, 0.5, 0.625, 0.75, 0.375, 0.75, 0.375, 0.75, 0.625, 0.75, 0.625, 1.0, 0.375, 1.0, 0.125, 0.5, 0.375, 0.5, 0.375, 0.75, 0.125, 0.75, 0.625, 0.5, 0.875, 0.5, 0.875, 0.75, 0.625, 0.75])
me_cube_030.update()
me_cube_031 = bpy.data.meshes.new('Cube.031')
me_cube_031.from_pydata([(-1.0, -1.0, -1.0), (-1.0, -1.0, 1.0), (-1.0, 1.0, -1.0), (-1.0, 1.0, 1.0), (1.0, -1.0, -1.0), (1.0, -1.0, 1.0), (1.0, 1.0, -1.0), (1.0, 1.0, 1.0)], [], [(0, 1, 3, 2), (2, 3, 7, 6), (6, 7, 5, 4), (4, 5, 1, 0), (2, 6, 4, 0), (7, 3, 1, 5)])
_uv = me_cube_031.uv_layers.new(name='UVMap')
_uv.uv.foreach_set('vector', [0.375, 0.0, 0.625, 0.0, 0.625, 0.25, 0.375, 0.25, 0.375, 0.25, 0.625, 0.25, 0.625, 0.5, 0.375, 0.5, 0.375, 0.5, 0.625, 0.5, 0.625, 0.75, 0.375, 0.75, 0.375, 0.75, 0.625, 0.75, 0.625, 1.0, 0.375, 1.0, 0.125, 0.5, 0.375, 0.5, 0.375, 0.75, 0.125, 0.75, 0.625, 0.5, 0.875, 0.5, 0.875, 0.75, 0.625, 0.75])
me_cube_031.update()
me_cube_032 = bpy.data.meshes.new('Cube.032')
me_cube_032.from_pydata([(-1.0, -1.0, -1.0), (-1.0, -1.0, 1.0), (-1.0, 1.0, -1.0), (-1.0, 1.0, 1.0), (1.0, -1.0, -1.0), (1.0, -1.0, 1.0), (1.0, 1.0, -1.0), (1.0, 1.0, 1.0)], [], [(0, 1, 3, 2), (2, 3, 7, 6), (6, 7, 5, 4), (4, 5, 1, 0), (2, 6, 4, 0), (7, 3, 1, 5)])
_uv = me_cube_032.uv_layers.new(name='UVMap')
_uv.uv.foreach_set('vector', [0.375, 0.0, 0.625, 0.0, 0.625, 0.25, 0.375, 0.25, 0.375, 0.25, 0.625, 0.25, 0.625, 0.5, 0.375, 0.5, 0.375, 0.5, 0.625, 0.5, 0.625, 0.75, 0.375, 0.75, 0.375, 0.75, 0.625, 0.75, 0.625, 1.0, 0.375, 1.0, 0.125, 0.5, 0.375, 0.5, 0.375, 0.75, 0.125, 0.75, 0.625, 0.5, 0.875, 0.5, 0.875, 0.75, 0.625, 0.75])
me_cube_032.update()
me_cube_033 = bpy.data.meshes.new('Cube.033')
me_cube_033.from_pydata([(-1.515, -3.077, -2.0), (-1.515, -3.077, -2.384e-07), (-1.515, -0.001377, -2.0), (-1.515, -0.001377, -2.384e-07), (9.537e-07, -3.077, -2.0), (9.537e-07, -3.077, -2.384e-07), (9.537e-07, -0.001377, -2.0), (9.537e-07, -0.001377, -2.384e-07)], [], [(0, 1, 3, 2), (2, 3, 7, 6), (6, 7, 5, 4), (4, 5, 1, 0), (2, 6, 4, 0), (7, 3, 1, 5)])
_uv = me_cube_033.uv_layers.new(name='UVMap')
_uv.uv.foreach_set('vector', [0.375, 0.0, 0.625, 0.0, 0.625, 0.25, 0.375, 0.25, 0.375, 0.25, 0.625, 0.25, 0.625, 0.5, 0.375, 0.5, 0.375, 0.5, 0.625, 0.5, 0.625, 0.75, 0.375, 0.75, 0.375, 0.75, 0.625, 0.75, 0.625, 1.0, 0.375, 1.0, 0.125, 0.5, 0.375, 0.5, 0.375, 0.75, 0.125, 0.75, 0.625, 0.5, 0.875, 0.5, 0.875, 0.75, 0.625, 0.75])
me_cube_033.update()
me_cube_034 = bpy.data.meshes.new('Cube.034')
me_cube_034.from_pydata([(-2.0, -3.077, -2.0), (-2.0, -3.077, -2.384e-07), (-2.0, -0.001377, -2.0), (-2.0, -0.001377, -2.384e-07), (9.537e-07, -3.077, -2.0), (9.537e-07, -3.077, -2.384e-07), (9.537e-07, -0.001377, -2.0), (9.537e-07, -0.001377, -2.384e-07)], [], [(0, 1, 3, 2), (2, 3, 7, 6), (6, 7, 5, 4), (4, 5, 1, 0), (2, 6, 4, 0), (7, 3, 1, 5)])
_uv = me_cube_034.uv_layers.new(name='UVMap')
_uv.uv.foreach_set('vector', [0.375, 0.0, 0.625, 0.0, 0.625, 0.25, 0.375, 0.25, 0.375, 0.25, 0.625, 0.25, 0.625, 0.5, 0.375, 0.5, 0.375, 0.5, 0.625, 0.5, 0.625, 0.75, 0.375, 0.75, 0.375, 0.75, 0.625, 0.75, 0.625, 1.0, 0.375, 1.0, 0.125, 0.5, 0.375, 0.5, 0.375, 0.75, 0.125, 0.75, 0.625, 0.5, 0.875, 0.5, 0.875, 0.75, 0.625, 0.75])
me_cube_034.update()
me_cube_035 = bpy.data.meshes.new('Cube.035')
me_cube_035.from_pydata([(-2.0, 4.768e-07, -2.0), (-2.0, 4.768e-07, -0.2105), (-2.0, 2.0, -2.0), (-2.0, 2.0, -0.2105), (-2.384e-07, 4.768e-07, -2.0), (-2.384e-07, 4.768e-07, -0.2105), (-2.384e-07, 2.0, -2.0), (-2.384e-07, 2.0, -0.2105)], [], [(0, 1, 3, 2), (2, 3, 7, 6), (6, 7, 5, 4), (4, 5, 1, 0), (2, 6, 4, 0), (7, 3, 1, 5)])
_uv = me_cube_035.uv_layers.new(name='UVMap')
_uv.uv.foreach_set('vector', [0.375, 0.0, 0.625, 0.0, 0.625, 0.25, 0.375, 0.25, 0.375, 0.25, 0.625, 0.25, 0.625, 0.5, 0.375, 0.5, 0.375, 0.5, 0.625, 0.5, 0.625, 0.75, 0.375, 0.75, 0.375, 0.75, 0.625, 0.75, 0.625, 1.0, 0.375, 1.0, 0.125, 0.5, 0.375, 0.5, 0.375, 0.75, 0.125, 0.75, 0.625, 0.5, 0.875, 0.5, 0.875, 0.75, 0.625, 0.75])
me_cube_035.update()
me_cube_036 = bpy.data.meshes.new('Cube.036')
me_cube_036.from_pydata([(-2.0, -2.0, -1.789), (-2.0, -2.0, -4.47e-08), (-2.0, 0.0, -1.789), (-2.0, 0.0, -4.47e-08), (-2.384e-07, -2.0, -1.789), (-2.384e-07, -2.0, -4.47e-08), (-2.384e-07, 0.0, -1.789), (-2.384e-07, 0.0, -4.47e-08)], [], [(0, 1, 3, 2), (2, 3, 7, 6), (6, 7, 5, 4), (4, 5, 1, 0), (2, 6, 4, 0), (7, 3, 1, 5)])
_uv = me_cube_036.uv_layers.new(name='UVMap')
_uv.uv.foreach_set('vector', [0.375, 0.0, 0.625, 0.0, 0.625, 0.25, 0.375, 0.25, 0.375, 0.25, 0.625, 0.25, 0.625, 0.5, 0.375, 0.5, 0.375, 0.5, 0.625, 0.5, 0.625, 0.75, 0.375, 0.75, 0.375, 0.75, 0.625, 0.75, 0.625, 1.0, 0.375, 1.0, 0.125, 0.5, 0.375, 0.5, 0.375, 0.75, 0.125, 0.75, 0.625, 0.5, 0.875, 0.5, 0.875, 0.75, 0.625, 0.75])
me_cube_036.update()
me_cube_037 = bpy.data.meshes.new('Cube.037')
me_cube_037.from_pydata([(-2.0, -2.0, -1.789), (-2.0, -2.0, -4.47e-08), (-2.0, 0.0, -1.789), (-2.0, 0.0, -4.47e-08), (-2.384e-07, -2.0, -1.789), (-2.384e-07, -2.0, -4.47e-08), (-2.384e-07, 0.0, -1.789), (-2.384e-07, 0.0, -4.47e-08)], [], [(0, 1, 3, 2), (2, 3, 7, 6), (6, 7, 5, 4), (4, 5, 1, 0), (2, 6, 4, 0), (7, 3, 1, 5)])
_uv = me_cube_037.uv_layers.new(name='UVMap')
_uv.uv.foreach_set('vector', [0.375, 0.0, 0.625, 0.0, 0.625, 0.25, 0.375, 0.25, 0.375, 0.25, 0.625, 0.25, 0.625, 0.5, 0.375, 0.5, 0.375, 0.5, 0.625, 0.5, 0.625, 0.75, 0.375, 0.75, 0.375, 0.75, 0.625, 0.75, 0.625, 1.0, 0.375, 1.0, 0.125, 0.5, 0.375, 0.5, 0.375, 0.75, 0.125, 0.75, 0.625, 0.5, 0.875, 0.5, 0.875, 0.75, 0.625, 0.75])
me_cube_037.update()
me_cube_038 = bpy.data.meshes.new('Cube.038')
me_cube_038.from_pydata([(-2.0, -2.384e-07, -1.789), (-2.0, -2.384e-07, 7.451e-08), (-2.0, 2.0, -1.789), (-2.0, 2.0, 7.451e-08), (-2.384e-07, -2.384e-07, -1.789), (-2.384e-07, -2.384e-07, 7.451e-08), (-2.384e-07, 2.0, -1.789), (-2.384e-07, 2.0, 7.451e-08)], [], [(0, 1, 3, 2), (2, 3, 7, 6), (6, 7, 5, 4), (4, 5, 1, 0), (2, 6, 4, 0), (7, 3, 1, 5)])
_uv = me_cube_038.uv_layers.new(name='UVMap')
_uv.uv.foreach_set('vector', [0.375, 0.0, 0.625, 0.0, 0.625, 0.25, 0.375, 0.25, 0.375, 0.25, 0.625, 0.25, 0.625, 0.5, 0.375, 0.5, 0.375, 0.5, 0.625, 0.5, 0.625, 0.75, 0.375, 0.75, 0.375, 0.75, 0.625, 0.75, 0.625, 1.0, 0.375, 1.0, 0.125, 0.5, 0.375, 0.5, 0.375, 0.75, 0.125, 0.75, 0.625, 0.5, 0.875, 0.5, 0.875, 0.75, 0.625, 0.75])
me_cube_038.update()
me_cube_039 = bpy.data.meshes.new('Cube.039')
me_cube_039.from_pydata([(-9.537e-07, -1.034, -0.32), (-0.005451, -1.034, 0.02), (-9.537e-07, 0.1558, -0.32), (-0.005451, 0.1558, 0.02), (1.895, -1.034, -0.32), (1.895, -1.034, 0.02), (1.895, 0.1558, -0.32), (1.895, 0.1558, 0.02)], [], [(0, 1, 3, 2), (2, 3, 7, 6), (6, 7, 5, 4), (4, 5, 1, 0), (2, 6, 4, 0), (7, 3, 1, 5)])
_uv = me_cube_039.uv_layers.new(name='UVMap')
_uv.uv.foreach_set('vector', [0.375, 0.0, 0.625, 0.0, 0.625, 0.25, 0.375, 0.25, 0.375, 0.25, 0.625, 0.25, 0.625, 0.5, 0.375, 0.5, 0.375, 0.5, 0.625, 0.5, 0.625, 0.75, 0.375, 0.75, 0.375, 0.75, 0.625, 0.75, 0.625, 1.0, 0.375, 1.0, 0.125, 0.5, 0.375, 0.5, 0.375, 0.75, 0.125, 0.75, 0.625, 0.5, 0.875, 0.5, 0.875, 0.75, 0.625, 0.75])
me_cube_039.update()
me_cube_013 = bpy.data.meshes.new('Cube.013')
me_cube_013.from_pydata([(1.073e-06, -0.39, 0.0), (1.073e-06, -0.39, 13.07), (1.073e-06, 1.907e-06, 0.0), (1.073e-06, 1.907e-06, 13.07), (0.38, -0.39, 0.0), (0.38, -0.39, 13.07), (0.38, 1.907e-06, 0.0), (0.38, 1.907e-06, 13.07), (-1.249, 0.1187, 0.0), (-1.249, 0.1187, 13.07), (0.38, 0.1187, 0.0), (0.38, 0.1187, 13.07), (-1.249, -1.645e-06, 0.0), (-1.249, -1.645e-06, 13.07), (0.38, -1.667e-06, 0.0), (0.38, -1.667e-06, 13.07)], [], [(0, 1, 3, 2), (2, 3, 7, 6), (6, 7, 5, 4), (4, 5, 1, 0), (2, 6, 4, 0), (7, 3, 1, 5), (8, 9, 11, 10), (10, 11, 15, 14), (14, 15, 13, 12), (12, 13, 9, 8), (10, 14, 12, 8), (15, 11, 9, 13)])
_uv = me_cube_013.uv_layers.new(name='UVMap')
_uv.uv.foreach_set('vector', [0.375, 0.0, 0.625, 0.0, 0.625, 0.25, 0.375, 0.25, 0.375, 0.25, 0.625, 0.25, 0.625, 0.5, 0.375, 0.5, 0.375, 0.5, 0.625, 0.5, 0.625, 0.75, 0.375, 0.75, 0.375, 0.75, 0.625, 0.75, 0.625, 1.0, 0.375, 1.0, 0.125, 0.5, 0.375, 0.5, 0.375, 0.75, 0.125, 0.75, 0.625, 0.5, 0.875, 0.5, 0.875, 0.75, 0.625, 0.75, 0.375, 0.0, 0.625, 0.0, 0.625, 0.25, 0.375, 0.25, 0.375, 0.25, 0.625, 0.25, 0.625, 0.5, 0.375, 0.5, 0.375, 0.5, 0.625, 0.5, 0.625, 0.75, 0.375, 0.75, 0.375, 0.75, 0.625, 0.75, 0.625, 1.0, 0.375, 1.0, 0.125, 0.5, 0.375, 0.5, 0.375, 0.75, 0.125, 0.75, 0.625, 0.5, 0.875, 0.5, 0.875, 0.75, 0.625, 0.75])
me_cube_013.update()
me_cube_043 = bpy.data.meshes.new('Cube.043')
me_cube_043.from_pydata([(-0.38, -0.299, 0.0), (-0.38, -0.299, 13.07), (-0.38, 0.091, 0.0), (-0.38, 0.091, 13.07), (1.144e-05, -0.299, 0.0), (1.144e-05, -0.299, 13.07), (1.144e-05, 0.091, 0.0), (1.144e-05, 0.091, 13.07), (1.249, -1.639e-06, 0.0), (1.249, -1.639e-06, 13.07), (1.52e-06, -1.654e-06, 0.0), (1.52e-06, -1.654e-06, 13.07), (1.249, 0.091, 0.0), (1.249, 0.091, 13.07), (1.52e-06, 0.091, 0.0), (1.52e-06, 0.091, 13.07)], [], [(0, 1, 3, 2), (2, 3, 7, 6), (6, 7, 5, 4), (4, 5, 1, 0), (2, 6, 4, 0), (7, 3, 1, 5), (8, 9, 11, 10), (10, 11, 15, 14), (14, 15, 13, 12), (12, 13, 9, 8), (10, 14, 12, 8), (15, 11, 9, 13)])
_uv = me_cube_043.uv_layers.new(name='UVMap')
_uv.uv.foreach_set('vector', [0.375, 0.0, 0.625, 0.0, 0.625, 0.25, 0.375, 0.25, 0.375, 0.25, 0.625, 0.25, 0.625, 0.5, 0.375, 0.5, 0.375, 0.5, 0.625, 0.5, 0.625, 0.75, 0.375, 0.75, 0.375, 0.75, 0.625, 0.75, 0.625, 1.0, 0.375, 1.0, 0.125, 0.5, 0.375, 0.5, 0.375, 0.75, 0.125, 0.75, 0.625, 0.5, 0.875, 0.5, 0.875, 0.75, 0.625, 0.75, 0.375, 0.0, 0.625, 0.0, 0.625, 0.25, 0.375, 0.25, 0.375, 0.25, 0.625, 0.25, 0.625, 0.5, 0.375, 0.5, 0.375, 0.5, 0.625, 0.5, 0.625, 0.75, 0.375, 0.75, 0.375, 0.75, 0.625, 0.75, 0.625, 1.0, 0.375, 1.0, 0.125, 0.5, 0.375, 0.5, 0.375, 0.75, 0.125, 0.75, 0.625, 0.5, 0.875, 0.5, 0.875, 0.75, 0.625, 0.75])
me_cube_043.update()
me_cube_044 = bpy.data.meshes.new('Cube.044')
me_cube_044.from_pydata([(-0.38, -0.299, 0.0), (-0.38, -0.299, 13.07), (-0.38, 0.091, 0.0), (-0.38, 0.091, 13.07), (1.144e-05, -0.299, 0.0), (1.144e-05, -0.299, 13.07), (1.144e-05, 0.091, 0.0), (1.144e-05, 0.091, 13.07), (1.249, -1.639e-06, 0.0), (1.249, -1.639e-06, 13.07), (1.52e-06, -1.654e-06, 0.0), (1.52e-06, -1.654e-06, 13.07), (1.249, 0.091, 0.0), (1.249, 0.091, 13.07), (1.52e-06, 0.091, 0.0), (1.52e-06, 0.091, 13.07)], [], [(0, 1, 3, 2), (2, 3, 7, 6), (6, 7, 5, 4), (4, 5, 1, 0), (2, 6, 4, 0), (7, 3, 1, 5), (8, 9, 11, 10), (10, 11, 15, 14), (14, 15, 13, 12), (12, 13, 9, 8), (10, 14, 12, 8), (15, 11, 9, 13)])
_uv = me_cube_044.uv_layers.new(name='UVMap')
_uv.uv.foreach_set('vector', [0.375, 0.0, 0.625, 0.0, 0.625, 0.25, 0.375, 0.25, 0.375, 0.25, 0.625, 0.25, 0.625, 0.5, 0.375, 0.5, 0.375, 0.5, 0.625, 0.5, 0.625, 0.75, 0.375, 0.75, 0.375, 0.75, 0.625, 0.75, 0.625, 1.0, 0.375, 1.0, 0.125, 0.5, 0.375, 0.5, 0.375, 0.75, 0.125, 0.75, 0.625, 0.5, 0.875, 0.5, 0.875, 0.75, 0.625, 0.75, 0.375, 0.0, 0.625, 0.0, 0.625, 0.25, 0.375, 0.25, 0.375, 0.25, 0.625, 0.25, 0.625, 0.5, 0.375, 0.5, 0.375, 0.5, 0.625, 0.5, 0.625, 0.75, 0.375, 0.75, 0.375, 0.75, 0.625, 0.75, 0.625, 1.0, 0.375, 1.0, 0.125, 0.5, 0.375, 0.5, 0.375, 0.75, 0.125, 0.75, 0.625, 0.5, 0.875, 0.5, 0.875, 0.75, 0.625, 0.75])
me_cube_044.update()
me_cube_045 = bpy.data.meshes.new('Cube.045')
me_cube_045.from_pydata([(-0.38, -0.299, 0.0), (-0.38, -0.299, 13.07), (-0.38, 0.091, 0.0), (-0.38, 0.091, 13.07), (1.144e-05, -0.299, 0.0), (1.144e-05, -0.299, 13.07), (1.144e-05, 0.091, 0.0), (1.144e-05, 0.091, 13.07), (1.249, -1.639e-06, 0.0), (1.249, -1.639e-06, 13.07), (1.52e-06, -1.654e-06, 0.0), (1.52e-06, -1.654e-06, 13.07), (1.249, 0.091, 0.0), (1.249, 0.091, 13.07), (1.52e-06, 0.091, 0.0), (1.52e-06, 0.091, 13.07)], [], [(0, 1, 3, 2), (2, 3, 7, 6), (6, 7, 5, 4), (4, 5, 1, 0), (2, 6, 4, 0), (7, 3, 1, 5), (8, 9, 11, 10), (10, 11, 15, 14), (14, 15, 13, 12), (12, 13, 9, 8), (10, 14, 12, 8), (15, 11, 9, 13)])
_uv = me_cube_045.uv_layers.new(name='UVMap')
_uv.uv.foreach_set('vector', [0.375, 0.0, 0.625, 0.0, 0.625, 0.25, 0.375, 0.25, 0.375, 0.25, 0.625, 0.25, 0.625, 0.5, 0.375, 0.5, 0.375, 0.5, 0.625, 0.5, 0.625, 0.75, 0.375, 0.75, 0.375, 0.75, 0.625, 0.75, 0.625, 1.0, 0.375, 1.0, 0.125, 0.5, 0.375, 0.5, 0.375, 0.75, 0.125, 0.75, 0.625, 0.5, 0.875, 0.5, 0.875, 0.75, 0.625, 0.75, 0.375, 0.0, 0.625, 0.0, 0.625, 0.25, 0.375, 0.25, 0.375, 0.25, 0.625, 0.25, 0.625, 0.5, 0.375, 0.5, 0.375, 0.5, 0.625, 0.5, 0.625, 0.75, 0.375, 0.75, 0.375, 0.75, 0.625, 0.75, 0.625, 1.0, 0.375, 1.0, 0.125, 0.5, 0.375, 0.5, 0.375, 0.75, 0.125, 0.75, 0.625, 0.5, 0.875, 0.5, 0.875, 0.75, 0.625, 0.75])
me_cube_045.update()
me_cube_049 = bpy.data.meshes.new('Cube.049')
me_cube_049.from_pydata([(3.815e-06, -0.0001221, -2.0), (3.815e-06, -0.0001221, 0.0), (3.815e-06, 2.0, -2.0), (3.815e-06, 2.0, 0.0), (2.161, -0.0001221, -2.0), (2.161, -0.0001221, 0.0), (2.161, 2.0, -2.0), (2.161, 2.0, 0.0), (1.999, 0.0, 0.0), (1.999, 0.0, 50.0), (1.999, 2.0, 0.0), (1.999, 2.0, 50.0), (2.161, 0.0, 0.0), (2.161, 0.0, 50.0), (2.161, 2.0, 0.0), (2.161, 2.0, 50.0), (-2.466e-06, 0.0, 0.0), (-2.466e-06, 0.0, 50.0), (-2.466e-06, 2.0, 0.0), (-2.466e-06, 2.0, 50.0), (0.1613, 0.0, 0.0), (0.1613, 0.0, 50.0), (0.1613, 2.0, 0.0), (0.1613, 2.0, 50.0), (-3.815e-06, -0.0009766, 50.0), (-3.815e-06, -0.0009766, 52.0), (-3.815e-06, 1.999, 50.0), (-3.815e-06, 1.999, 52.0), (2.161, -0.0009766, 50.0), (2.161, -0.0009766, 52.0), (2.161, 1.999, 50.0), (2.161, 1.999, 52.0)], [], [(0, 1, 3, 2), (2, 3, 7, 6), (6, 7, 5, 4), (4, 5, 1, 0), (2, 6, 4, 0), (7, 3, 1, 5), (8, 9, 11, 10), (10, 11, 15, 14), (14, 15, 13, 12), (12, 13, 9, 8), (10, 14, 12, 8), (15, 11, 9, 13), (16, 17, 19, 18), (18, 19, 23, 22), (22, 23, 21, 20), (20, 21, 17, 16), (18, 22, 20, 16), (23, 19, 17, 21), (24, 25, 27, 26), (26, 27, 31, 30), (30, 31, 29, 28), (28, 29, 25, 24), (26, 30, 28, 24), (31, 27, 25, 29)])
_uv = me_cube_049.uv_layers.new(name='UVMap')
_uv.uv.foreach_set('vector', [0.375, 0.0, 0.625, 0.0, 0.625, 0.25, 0.375, 0.25, 0.375, 0.25, 0.625, 0.25, 0.625, 0.5, 0.375, 0.5, 0.375, 0.5, 0.625, 0.5, 0.625, 0.75, 0.375, 0.75, 0.375, 0.75, 0.625, 0.75, 0.625, 1.0, 0.375, 1.0, 0.125, 0.5, 0.375, 0.5, 0.375, 0.75, 0.125, 0.75, 0.625, 0.5, 0.875, 0.5, 0.875, 0.75, 0.625, 0.75, 0.375, 0.0, 0.625, 0.0, 0.625, 0.25, 0.375, 0.25, 0.375, 0.25, 0.625, 0.25, 0.625, 0.5, 0.375, 0.5, 0.375, 0.5, 0.625, 0.5, 0.625, 0.75, 0.375, 0.75, 0.375, 0.75, 0.625, 0.75, 0.625, 1.0, 0.375, 1.0, 0.125, 0.5, 0.375, 0.5, 0.375, 0.75, 0.125, 0.75, 0.625, 0.5, 0.875, 0.5, 0.875, 0.75, 0.625, 0.75, 0.375, 0.0, 0.625, 0.0, 0.625, 0.25, 0.375, 0.25, 0.375, 0.25, 0.625, 0.25, 0.625, 0.5, 0.375, 0.5, 0.375, 0.5, 0.625, 0.5, 0.625, 0.75, 0.375, 0.75, 0.375, 0.75, 0.625, 0.75, 0.625, 1.0, 0.375, 1.0, 0.125, 0.5, 0.375, 0.5, 0.375, 0.75, 0.125, 0.75, 0.625, 0.5, 0.875, 0.5, 0.875, 0.75, 0.625, 0.75, 0.375, 0.0, 0.625, 0.0, 0.625, 0.25, 0.375, 0.25, 0.375, 0.25, 0.625, 0.25, 0.625, 0.5, 0.375, 0.5, 0.375, 0.5, 0.625, 0.5, 0.625, 0.75, 0.375, 0.75, 0.375, 0.75, 0.625, 0.75, 0.625, 1.0, 0.375, 1.0, 0.125, 0.5, 0.375, 0.5, 0.375, 0.75, 0.125, 0.75, 0.625, 0.5, 0.875, 0.5, 0.875, 0.75, 0.625, 0.75])
me_cube_049.update()
me_cube_050 = bpy.data.meshes.new('Cube.050')
me_cube_050.from_pydata([(-0.38, -0.39, 0.0), (-0.38, -0.39, 13.07), (-0.38, 0.0, 0.0), (-0.38, 0.0, 13.07), (1.144e-05, -0.39, 0.0), (1.144e-05, -0.39, 13.07), (1.144e-05, 0.0, 0.0), (1.144e-05, 0.0, 13.07)], [], [(0, 1, 3, 2), (2, 3, 7, 6), (6, 7, 5, 4), (4, 5, 1, 0), (2, 6, 4, 0), (7, 3, 1, 5)])
_uv = me_cube_050.uv_layers.new(name='UVMap')
_uv.uv.foreach_set('vector', [0.375, 0.0, 0.625, 0.0, 0.625, 0.25, 0.375, 0.25, 0.375, 0.25, 0.625, 0.25, 0.625, 0.5, 0.375, 0.5, 0.375, 0.5, 0.625, 0.5, 0.625, 0.75, 0.375, 0.75, 0.375, 0.75, 0.625, 0.75, 0.625, 1.0, 0.375, 1.0, 0.125, 0.5, 0.375, 0.5, 0.375, 0.75, 0.125, 0.75, 0.625, 0.5, 0.875, 0.5, 0.875, 0.75, 0.625, 0.75])
me_cube_050.update()
me_cube_051 = bpy.data.meshes.new('Cube.051')
me_cube_051.from_pydata([(1.073e-06, -0.39, 0.0), (1.073e-06, -0.39, 13.07), (1.073e-06, 1.907e-06, 0.0), (1.073e-06, 1.907e-06, 13.07), (0.38, -0.39, 0.0), (0.38, -0.39, 13.07), (0.38, 1.907e-06, 0.0), (0.38, 1.907e-06, 13.07)], [], [(0, 1, 3, 2), (2, 3, 7, 6), (6, 7, 5, 4), (4, 5, 1, 0), (2, 6, 4, 0), (7, 3, 1, 5)])
_uv = me_cube_051.uv_layers.new(name='UVMap')
_uv.uv.foreach_set('vector', [0.375, 0.0, 0.625, 0.0, 0.625, 0.25, 0.375, 0.25, 0.375, 0.25, 0.625, 0.25, 0.625, 0.5, 0.375, 0.5, 0.375, 0.5, 0.625, 0.5, 0.625, 0.75, 0.375, 0.75, 0.375, 0.75, 0.625, 0.75, 0.625, 1.0, 0.375, 1.0, 0.125, 0.5, 0.375, 0.5, 0.375, 0.75, 0.125, 0.75, 0.625, 0.5, 0.875, 0.5, 0.875, 0.75, 0.625, 0.75])
me_cube_051.update()

# ---- objects
ob_cube = bpy.data.objects.new('Cube', me_cube)
ob_light = bpy.data.objects.new('Light', light_light)
ob_cube_001 = bpy.data.objects.new('Cube.001', me_cube_001)
ob_cube_002 = bpy.data.objects.new('Cube.002', me_cube_002)
ob_cube_003 = bpy.data.objects.new('Cube.003', me_cube_003)
ob_cube_004 = bpy.data.objects.new('Cube.004', me_cube_005)
ob_cube_005 = bpy.data.objects.new('Cube.005', me_cube_006)
ob_cube_006 = bpy.data.objects.new('Cube.006', me_cube_007)
ob_cube_007 = bpy.data.objects.new('Cube.007', me_cube_008)
ob_cube_008 = bpy.data.objects.new('Cube.008', me_cube_009)
ob_cube_009 = bpy.data.objects.new('Cube.009', me_cube_010)
ob_cube_010 = bpy.data.objects.new('Cube.010', me_cube_011)
ob_cube_011 = bpy.data.objects.new('Cube.011', me_cube_004)
ob_cube_012 = bpy.data.objects.new('Cube.012', me_cube_012)
ob_cube_013 = bpy.data.objects.new('Cube.013', me_cube_014)
ob_cube_014 = bpy.data.objects.new('Cube.014', me_cube_015)
ob_cube_016 = bpy.data.objects.new('Cube.016', me_cube_017)
ob_cube_017 = bpy.data.objects.new('Cube.017', me_cube_018)
ob_cube_018 = bpy.data.objects.new('Cube.018', me_cube_019)
ob_cube_019 = bpy.data.objects.new('Cube.019', me_cube_020)
ob_cube_020 = bpy.data.objects.new('Cube.020', me_cube_021)
ob_cube_021 = bpy.data.objects.new('Cube.021', me_cube_022)
ob_cube_022 = bpy.data.objects.new('Cube.022', me_cube_023)
ob_cube_023 = bpy.data.objects.new('Cube.023', me_cube_024)
ob_cylinder = bpy.data.objects.new('Cylinder', me_cylinder_001)
ob_cylinder_001 = bpy.data.objects.new('Cylinder.001', me_cylinder_002)
ob_cylinder_002 = bpy.data.objects.new('Cylinder.002', me_cylinder_003)
ob_cylinder_003 = bpy.data.objects.new('Cylinder.003', me_cylinder_004)
ob_cube_024 = bpy.data.objects.new('Cube.024', me_cube_025)
ob_cube_025 = bpy.data.objects.new('Cube.025', me_cube_026)
ob_cube_026 = bpy.data.objects.new('Cube.026', me_cube_027)
ob_cube_027 = bpy.data.objects.new('Cube.027', me_cube_028)
ob_cube_028 = bpy.data.objects.new('Cube.028', me_cube_029)
ob_cube_029 = bpy.data.objects.new('Cube.029', me_cube_030)
ob_cube_030 = bpy.data.objects.new('Cube.030', me_cube_031)
ob_cube_031 = bpy.data.objects.new('Cube.031', me_cube_032)
ob_cube_032 = bpy.data.objects.new('Cube.032', me_cube_033)
ob_cube_033 = bpy.data.objects.new('Cube.033', me_cube_034)
ob_cube_034 = bpy.data.objects.new('Cube.034', me_cube_035)
ob_cube_035 = bpy.data.objects.new('Cube.035', me_cube_036)
ob_cube_036 = bpy.data.objects.new('Cube.036', me_cube_037)
ob_cube_037 = bpy.data.objects.new('Cube.037', me_cube_038)
ob_cube_038 = bpy.data.objects.new('Cube.038', me_cube_039)
ob_cube_039 = bpy.data.objects.new('Cube.039', me_cube_013)
ob_cube_043 = bpy.data.objects.new('Cube.043', me_cube_043)
ob_cube_041 = bpy.data.objects.new('Cube.041', me_cube_044)
ob_cube_042 = bpy.data.objects.new('Cube.042', me_cube_045)
ob_cube_045 = bpy.data.objects.new('Cube.045', me_cube_049)
ob_cube_015 = bpy.data.objects.new('Cube.015', me_cube_050)
ob_cube_040 = bpy.data.objects.new('Cube.040', me_cube_051)

# ---- transforms, parenting, visibility, modifiers, constraints
ob_cube.location = (9.76, 2.51, 4.29)
ob_cube.lock_rotations_4d = False
ob_cube.empty_display_type = 'ARROWS'
ob_cube.lineart.crease_threshold = 0.0
ob_light.location = (4.076, 1.005, 5.904)
ob_light.rotation_euler = (0.6503, 0.05522, 1.866)
ob_light.lock_rotations_4d = False
ob_light.empty_display_type = 'ARROWS'
ob_light.color = (0.0, 0.0, 0.0, 0.0)
ob_light.lineart.crease_threshold = 0.0
ob_cube_001.location = (0.0, 0.0, 9.6)
ob_cube_001.scale = (8.85, 10.56, 1.5)
ob_cube_002.location = (8.355, 0.0, 5.0)
ob_cube_003.location = (9.951, -3.0, 5.52)
ob_cube_004.location = (9.951, 3.0, 5.52)
ob_cube_004.rotation_euler = (0.0, 0.0, 3.142)
ob_cube_005.location = (9.951, -1.085, 5.03)
ob_cube_006.location = (9.951, 0.78, 5.52)
ob_cube_007.location = (8.355, -3.0, 5.03)
ob_cube_008.location = (8.356, 2.54, 5.03)
ob_cube_009.location = (10.1, 0.03995, 5.28)
ob_cube_010.location = (10.1, -2.16, 5.28)
ob_cube_011.location = (10.1, 1.62, 5.28)
ob_cube_012.location = (8.864, -2.848, 5.28)
ob_cube_012.rotation_euler = (0.0, -0.0, 1.571)
ob_cube_013.location = (8.864, 2.848, 5.28)
ob_cube_013.rotation_euler = (0.0, -0.0, 1.571)
ob_cube_014.location = (10.26, 3.0, 9.6)
ob_cube_016.location = (9.766, -2.51, 4.77)
ob_cube_017.location = (10.26, 3.0, 4.97)
ob_cube_018.location = (9.766, -1.085, 4.97)
ob_cube_019.location = (9.766, 1.085, 4.97)
ob_cube_020.location = (9.76, -2.51, 4.77)
ob_cube_020.scale = (0.3265, 0.3265, 0.2823)
ob_cube_021.location = (9.76, 2.51, 4.77)
ob_cube_021.scale = (0.3265, 0.3265, 0.2823)
ob_cube_022.location = (9.76, 1.085, 4.77)
ob_cube_022.scale = (0.3265, 0.3265, 0.2823)
ob_cube_023.location = (9.76, -1.085, 4.77)
ob_cube_023.scale = (0.3265, 0.3265, 0.2823)
ob_cylinder.location = (9.76, 2.51, 4.29)
ob_cylinder.scale = (0.2625, 0.2625, 0.7059)
ob_cylinder_001.location = (9.76, 1.085, 4.29)
ob_cylinder_001.scale = (0.2625, 0.2625, 0.7059)
ob_cylinder_002.location = (9.76, -1.085, 4.29)
ob_cylinder_002.scale = (0.2625, 0.2625, 0.7059)
ob_cylinder_003.location = (9.76, -2.51, 4.29)
ob_cylinder_003.scale = (0.2625, 0.2625, 0.7059)
ob_cube_024.location = (9.76, -2.51, 1.845)
ob_cube_024.scale = (0.49, 0.49, 0.045)
ob_cube_025.location = (9.76, -1.085, 1.845)
ob_cube_025.scale = (0.49, 0.49, 0.045)
ob_cube_026.location = (9.76, 1.085, 1.845)
ob_cube_026.scale = (0.49, 0.49, 0.045)
ob_cube_027.location = (9.76, 2.51, 1.845)
ob_cube_027.scale = (0.49, 0.49, 0.045)
ob_cube_028.location = (9.76, -2.51, 1.31)
ob_cube_028.scale = (0.49, 0.49, 0.49)
ob_cube_029.location = (9.76, -1.085, 1.31)
ob_cube_029.scale = (0.49, 0.49, 0.49)
ob_cube_030.location = (9.76, 1.085, 1.31)
ob_cube_030.scale = (0.49, 0.49, 0.49)
ob_cube_031.location = (9.76, 2.51, 1.31)
ob_cube_031.scale = (0.49, 0.49, 0.49)
ob_cube_032.location = (10.25, -0.5943, 0.82)
ob_cube_032.scale = (1.254, 0.7819, 0.24)
ob_cube_033.location = (10.25, 3.0, 0.82)
ob_cube_033.scale = (0.95, 0.7819, 0.24)
ob_cube_034.location = (10.25, -3.0, 0.38)
ob_cube_034.scale = (0.49, 0.49, 0.19)
ob_cube_035.location = (10.25, -0.5954, 0.34)
ob_cube_035.scale = (0.49, 0.49, 0.19)
ob_cube_036.location = (10.25, 2.999, 0.34)
ob_cube_036.scale = (0.49, 0.49, 0.19)
ob_cube_037.location = (10.25, 0.5943, 0.34)
ob_cube_037.scale = (0.49, 0.49, 0.19)
ob_cube_038.location = (8.355, 0.4386, 0.32)
ob_cube_038.scale = (1.0, 1.0, 1.0)
_m = ob_cube_038.modifiers.new('Array', 'ARRAY')
_m.relative_offset_displace = (0.0, 0.0, 0.0)
ob_cube_039.location = (8.355, 29.65, 0.0)
ob_cube_039.scale = (0.3684, 1.179, 0.7345)
ob_cube_043.location = (-8.355, 29.65, 0.0)
ob_cube_043.scale = (0.3684, 1.538, 0.7345)
ob_cube_041.location = (8.355, -30.45, 0.0)
ob_cube_041.rotation_euler = (0.0, 0.0, 3.142)
ob_cube_041.scale = (0.3684, 1.538, 0.7345)
ob_cube_042.location = (-8.355, -30.45, 0.0)
ob_cube_042.rotation_euler = (0.0, 0.0, 1.571)
ob_cube_042.scale = (0.3684, 1.538, 0.7345)
ob_cube_045.location = (8.455, 4.185, 0.8711)
ob_cube_045.rotation_euler = (0.0, 0.0, 1.571)
ob_cube_045.scale = (0.62, 0.05, 0.05)
ob_cube_015.location = (8.495, 29.65, 0.0)
ob_cube_015.rotation_euler = (0.0, 0.0, -1.571)
ob_cube_015.scale = (0.3684, 1.538, 0.7266)
ob_cube_040.location = (8.355, 29.65, 0.0)
ob_cube_040.scale = (0.3684, 1.179, 0.7266)

# ---- collection membership
col_collection.objects.link(ob_cube)
col_collection.objects.link(ob_light)
col_collection.objects.link(ob_cube_001)
col_collection.objects.link(ob_cube_002)
col_collection.objects.link(ob_cube_003)
col_collection.objects.link(ob_cube_004)
col_collection.objects.link(ob_cube_005)
col_collection.objects.link(ob_cube_006)
col_collection.objects.link(ob_cube_007)
col_collection.objects.link(ob_cube_008)
col_collection.objects.link(ob_cube_009)
col_collection.objects.link(ob_cube_010)
col_collection.objects.link(ob_cube_011)
col_collection.objects.link(ob_cube_012)
col_collection.objects.link(ob_cube_013)
col_collection.objects.link(ob_cube_014)
col_collection.objects.link(ob_cube_016)
col_collection.objects.link(ob_cube_017)
col_collection.objects.link(ob_cube_018)
col_collection.objects.link(ob_cube_019)
col_collection.objects.link(ob_cube_020)
col_collection.objects.link(ob_cube_021)
col_collection.objects.link(ob_cube_022)
col_collection.objects.link(ob_cube_023)
col_collection.objects.link(ob_cylinder)
col_collection.objects.link(ob_cylinder_001)
col_collection.objects.link(ob_cylinder_002)
col_collection.objects.link(ob_cylinder_003)
col_collection.objects.link(ob_cube_024)
col_collection.objects.link(ob_cube_025)
col_collection.objects.link(ob_cube_026)
col_collection.objects.link(ob_cube_027)
col_collection.objects.link(ob_cube_028)
col_collection.objects.link(ob_cube_029)
col_collection.objects.link(ob_cube_030)
col_collection.objects.link(ob_cube_031)
col_collection.objects.link(ob_cube_032)
col_collection.objects.link(ob_cube_033)
col_collection.objects.link(ob_cube_034)
col_collection.objects.link(ob_cube_035)
col_collection.objects.link(ob_cube_036)
col_collection.objects.link(ob_cube_037)
col_collection.objects.link(ob_cube_038)
col_collection.objects.link(ob_cube_039)
col_collection.objects.link(ob_cube_043)
col_collection.objects.link(ob_cube_041)
col_collection.objects.link(ob_cube_042)
col_collection.objects.link(ob_cube_045)
col_collection.objects.link(ob_cube_015)
col_collection.objects.link(ob_cube_040)

# ---- scene / render settings (as saved in the file)
scene.frame_start = 1; scene.frame_end = 250; scene.frame_set(19)
scene.render.engine = 'BLENDER_EEVEE_NEXT'
bpy.context.view_layer.update()

# ---- added for rendering (the .blend has no active camera): camera
cam_auto = bpy.data.cameras.new('AutoCamera')
cam_auto.lens = 50.0
cam_auto.sensor_width = 36.0
cam_auto.clip_end = 1060.03
ob_auto_camera = bpy.data.objects.new('AutoCamera', cam_auto)
scene.collection.objects.link(ob_auto_camera)
ob_auto_camera.location = (61.1035, -72.5001, 54.6204)
ob_auto_camera.rotation_euler = (1.09748, -7.21219e-08, 0.694738)
scene.camera = ob_auto_camera
bpy.context.view_layer.update()
